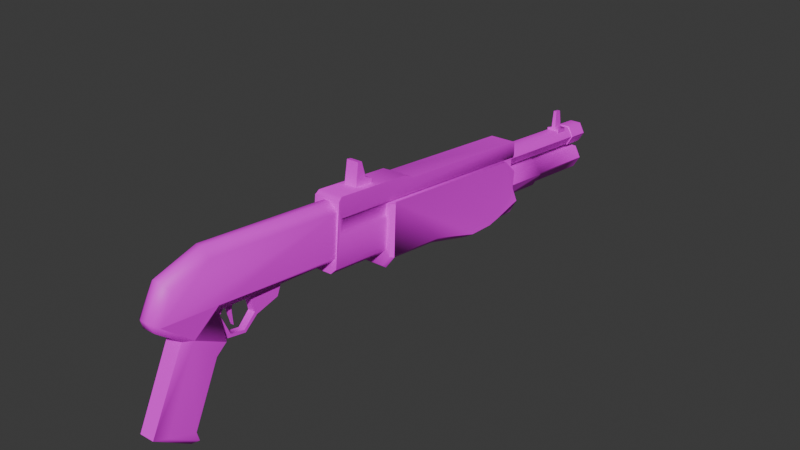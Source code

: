 # Source: hl2_shotgun.blend  (saved by Blender 4.0.36; exported with 4.5.12 LTS)
import bpy
from mathutils import Matrix  # noqa: F401  (used for matrix-valued properties, if any)

bpy.ops.wm.read_factory_settings(use_empty=True)
scene = bpy.context.scene
scene.name = 'Scene'

# ---- collections
col_collection = bpy.data.collections.new('Collection'); scene.collection.children.link(col_collection)

# ---- images (referenced by path relative to the original .blend; pixels are not part of the script)
import os
ASSET_DIR = os.environ.get("B2B_ASSET_DIR", "")  # directory of the original .blend (textures are referenced by path, not embedded)
HERE = os.path.dirname(os.path.abspath(__file__))  # packed textures are extracted next to this script under _unpacked/

def load_image(name, relpath, width, height, colorspace="sRGB"):
    """Load a texture the original file referenced (path relative to the .blend, or extracted next to this script)."""
    p = next((c for c in (os.path.join(HERE, relpath), os.path.join(ASSET_DIR, relpath)) if relpath and os.path.exists(c)), "")
    if p:
        img = bpy.data.images.load(p, check_existing=True)
        img.name = name
    else:  # same state as the original file: an image datablock whose file is absent (Cycles renders it pink)
        img = bpy.data.images.new(name, width, height)
        img.source = "FILE"
        img.filepath = "//" + (relpath or name)
    img.colorspace_settings.name = colorspace
    return img
img_t_shotgun_d_png = load_image('T_Shotgun_D.png', 'T_Shotgun_D.png', 1024, 1024, 'sRGB')
img_t_shotgun_n_png = load_image('T_Shotgun_N.png', 'T_Shotgun_N.png', 1024, 1024, 'sRGB')

# ---- materials (node trees are filled in below, after node groups)
mat_m_shotgun = bpy.data.materials.new('M_Shotgun')
mat_m_shotgun.use_transparent_shadow = False
mat_m_shotgun.roughness = 0.5257

# ---- material node trees
mat_m_shotgun.use_nodes = True; mat_m_shotgun.node_tree.nodes.clear()
_N = mat_m_shotgun.node_tree.nodes; _L = mat_m_shotgun.node_tree.links
n0 = _N.new('ShaderNodeBsdfPrincipled'); n0.name = 'Principled BSDF'; n0.location = (0, 300)
n0.inputs[2].default_value = 0.5257
n0.inputs[3].default_value = 1.45
n0.inputs[27].default_value = (0.0, 0.0, 0.0, 1.0)
n1 = _N.new('ShaderNodeOutputMaterial'); n1.name = 'Material Output'; n1.location = (280, 300)
n2 = _N.new('ShaderNodeTexImage'); n2.name = 'Image Texture'; n2.location = (-480, 300)
n2.image = img_t_shotgun_d_png
n3 = _N.new('ShaderNodeTexImage'); n3.name = 'Image Texture.001'; n3.location = (-480, 0)
n3.image = img_t_shotgun_n_png
n4 = _N.new('ShaderNodeNormalMap'); n4.name = 'Normal Map'; n4.location = (-200, 0)
n4.inputs[0].default_value = 0.0
_L.new(n2.outputs[0], n0.inputs[0])
_L.new(n3.outputs[0], n4.inputs[1])
_L.new(n4.outputs[0], n0.inputs[5])
_L.new(n0.outputs[0], n1.inputs[0])
n1.is_active_output = True

# ---- world
world_world = bpy.data.worlds.new('World'); scene.world = world_world
world_world.use_nodes = True; world_world.node_tree.nodes.clear()
_N = world_world.node_tree.nodes; _L = world_world.node_tree.links
n0 = _N.new('ShaderNodeOutputWorld'); n0.name = 'World Output'; n0.location = (300, 300)
n1 = _N.new('ShaderNodeBackground'); n1.name = 'Background'; n1.location = (10, 300)
n1.inputs[0].default_value = (0.05088, 0.05088, 0.05088, 1.0)
_L.new(n1.outputs[0], n0.inputs[0])
n0.is_active_output = True
world_world.color = (0.05088, 0.05088, 0.05088)
world_world.use_sun_shadow = False
world_world.sun_shadow_jitter_overblur = 0.0

# ---- meshes
me_s_shotgun = bpy.data.meshes.new('S_Shotgun')
me_s_shotgun.from_pydata([(-0.4286, -3.231, 13.77), (-0.4542, -2.292, 15.25), (-0.3955, -2.809, 13.86), (0.6513, 1.333, 13.45), (0.5223, -2.147, 15.82), (0.7297, -2.265, 15.24), (0.4677, 1.438, 13.94), (0.7545, -3.205, 13.77), (0.7, -2.785, 13.85), (0.6131, 0.03891, 12.41), (0.5749, 0.4381, 11.83), (-0.4969, 2.009, 12.17), (-0.07541, 0.3248, 11.55), (-0.4391, 0.4157, 11.84), (-0.1137, 1.943, 12.06), (0.2394, 1.951, 12.05), (0.2762, 0.3325, 11.55), (0.5621, 2.032, 12.17), (-0.02451, 1.903, 11.38), (-0.01286, 1.394, 11.1), (0.002871, 0.7006, 11.06), (-0.02335, 1.859, 10.97), (-0.1277, 2.804, 15.27), (0.3922, 2.331, 15.07), (0.2225, 2.812, 15.27), (-0.2753, 2.316, 15.07), (-0.3683, 1.423, 13.94), (-0.2437, -2.164, 15.82), (0.2495, 1.562, 8.381), (-0.1269, 0.9672, 8.637), (-0.1401, 1.553, 8.383), (0.2627, 0.9758, 8.635), (-0.1205, 0.6689, 9.852), (0.269, 0.6775, 9.851), (-0.1084, 0.1203, 10.54), (0.2812, 0.1289, 10.54), (0.2654, 0.8272, 9.956), (-0.1447, 1.756, 10.16), (-0.1234, 0.8186, 9.957), (0.2443, 1.764, 10.15), (0.2815, 0.2785, 10.59), (-0.0748, 0.2707, 10.59), (0.2751, 0.4382, 11.32), (-0.07711, 0.4304, 11.33), (0.2511, 1.519, 11.79), (-0.102, 1.511, 11.79), (-0.111, 1.913, 11.42), (0.2421, 1.921, 11.42), (-0.337, 1.289, 5.496), (0.3885, 1.305, 5.493), (-0.2189, -3.328, 14.05), (0.5515, -3.311, 14.05), (-0.5546, 0.941, -14.98), (-0.2676, 1.596, -13.85), (-0.2642, 1.467, -15.04), (-0.558, 1.07, -13.79), (0.3368, 1.609, -13.86), (0.3401, 1.48, -15.04), (-0.2177, 0.6075, -13.71), (-0.5204, 1.741, -7.598), (-0.5031, 1.074, -13.76), (-0.235, 1.274, -7.542), (0.3103, 1.564, -13.82), (0.5783, 1.765, -7.602), (0.5957, 1.098, -13.77), (0.293, 2.231, -7.658), (0.3317, 0.6196, -13.71), (0.3143, 1.286, -7.544), (0.6507, 1.096, -13.79), (-0.2391, 1.552, -13.82), (-0.244, 0.5568, -13.73), (0.3603, 0.5701, -13.73), (0.654, 0.9677, -14.98), (0.3636, 0.4416, -14.92), (-0.5526, -0.01092, 1.966), (0.7027, -0.3457, -1.184), (0.66, 0.01569, 1.963), (-0.5764, -0.3739, -1.18), (0.7209, -1.141, -3.927), (-0.5565, -1.17, -3.923), (0.7058, -1.238, -5.429), (-0.5361, -1.265, -5.425), (0.6998, -1.145, -6.033), (-0.5339, -1.172, -6.029), (0.694, -1.237, -7.846), (-0.5225, -1.264, -7.842), (0.4106, 0.2341, -14.62), (0.757, 0.09313, -10.45), (0.7685, -0.3506, -14.55), (0.399, 0.6778, -10.52), (0.4259, -0.5067, -10.38), (0.4374, -0.9504, -14.48), (0.4935, -0.6048, -10.25), (0.8875, 0.109, -10.33), (0.4616, 0.8047, -10.42), (0.8803, 0.3871, -7.761), (0.4544, 1.083, -7.845), (0.4863, -0.3267, -7.675), (0.1829, 0.7045, 11.06), (0.1672, 1.398, 11.1), (0.1556, 1.907, 11.38), (0.1567, 1.863, 10.97), (0.9874, 0.402, 2.287), (0.8066, 2.923, 1.98), (-0.8698, 2.887, 1.985), (0.6245, -0.1271, 2.351), (-0.4415, -0.1506, 2.354), (-0.9106, 0.3554, 2.294), (-0.7752, 0.1922, -7.722), (-0.8175, 1.884, -7.046), (-0.7955, 1.11, -7.83), (0.09314, 2.684, -13.2), (-0.08342, 1.754, -13.28), (-0.07571, 2.68, -13.2), (0.1428, 1.759, -13.28), (0.3727, 1.693, -13.37), (0.1412, 1.823, -12.74), (0.3705, 1.778, -12.7), (-0.31, 1.678, -13.36), (0.3795, 1.391, -13.33), (-0.3031, 1.376, -13.33), (-0.3121, 1.763, -12.7), (-0.08507, 1.818, -12.74), (-0.3742, 5.312, 3.485), (0.263, 5.285, 3.236), (-0.3791, 5.271, 3.238), (0.2663, 5.326, 3.483), (-0.07708, 2.735, -12.84), (0.09177, 2.738, -12.84), (0.3074, 4.105, 3.696), (-0.3753, 4.09, 3.698), (0.6702, 4.151, 5.176), (0.4452, 0.7657, 5.584), (0.7399, 1.072, 5.547), (-0.726, 4.12, 5.18), (-0.3481, 0.7482, 5.587), (-0.6563, 1.041, 5.551), (0.7424, 1.173, -7.856), (0.777, -0.3583, -7.671), (0.4822, -0.6641, -7.634), (-0.3109, -0.6816, -7.632), (-0.6538, 1.142, -7.851), (0.5996, 1.252, -7.865), (-0.5147, 1.228, -7.862), (-0.5287, 1.844, -7.923), (0.5856, 1.869, -7.926), (0.7248, 1.949, -7.936), (-0.6713, 1.918, -7.931), (-0.6885, 2.677, -7.935), (0.7076, 2.708, -7.94), (-0.6191, -0.3891, -7.667), (-0.2407, 0.4282, -14.92), (-0.2564, 2.219, -7.656), (0.6782, 2.323, 12.13), (0.8811, 0.2287, -7.728), (0.8599, 1.146, -7.835), (0.8462, 1.92, -7.051), (-0.2784, 0.2189, -14.62), (-0.29, 0.6626, -10.52), (-0.3583, 0.7866, -10.41), (-0.3655, 1.065, -7.842), (-0.6095, -0.381, -14.55), (-0.6211, 0.06273, -10.45), (-0.7523, 0.0728, -10.33), (-0.7595, 0.3509, -7.756), (-0.2516, -0.9656, -14.48), (-0.2632, -0.5219, -10.38), (-0.3264, -0.6229, -10.24), (-0.3336, -0.3448, -7.672), (-0.4127, 0.01717, 12.41), (0.3777, 1.462, -12.67), (-0.305, 1.447, -12.66), (-1.032, 2.868, 1.832), (1.163, 0.3933, 2.131), (0.7104, -0.2704, 2.201), (-0.5279, -0.2944, 2.205), (-1.072, 0.3369, 2.139), (-0.3792, 4.28, 2.631), (0.2994, 4.513, 3.05), (0.3035, 4.295, 2.628), (-0.383, 4.497, 3.052), (-0.3724, 3.978, 2.667), (0.3103, 3.993, 2.665), (-0.8391, 2.855, 1.622), (0.8176, 2.892, 1.617), (-0.7114, 3.558, 0.2101), (0.6847, 3.589, 0.2056), (0.6778, 3.883, 0.7625), (0.6676, 1.595, 5.458), (-0.639, 3.855, 0.7666), (-0.6511, 4.32, 4.998), (0.6611, 4.35, 4.996), (1.004, 2.913, 1.826), (-0.794, 2.099, 6.187), (-0.6077, 2.468, 6.143), (-0.6028, 2.255, 5.88), (-0.6044, 2.317, 6.45), (-0.5961, 1.952, 6.494), (-0.5912, 1.738, 6.231), (-0.5945, 1.89, 5.923), (1.015, -0.5289, -7.933), (-0.8747, -0.5707, -7.927), (0.6698, 2.634, 14.98), (-0.5375, 1.307, 13.46), (-0.5586, 2.296, 12.13), (-0.5709, 1.568, 5.462), (-0.5913, 3.641, 5.212), (-0.5663, 2.607, 14.98), (-0.567, 3.865, 14.25), (-0.1591, 4.203, 14.49), (-0.1724, 4.825, 12.29), (-0.5757, 4.401, 12.29), (-0.1829, 4.059, 5.162), (0.1672, 4.067, 5.161), (0.1777, 4.832, 12.29), (0.191, 4.21, 14.49), (1.078, -0.8918, -6.082), (1.089, -0.986, -5.466), (1.125, -0.8817, -3.968), (1.104, 0.02028, -1.221), (1.043, 0.3604, 1.923), (-0.9511, 0.3164, 1.929), (-0.9941, -0.026, -1.214), (-0.9717, -0.928, -3.962), (-0.9303, -1.031, -5.459), (-0.9229, -0.9359, -6.076), (-0.6906, 2.559, 5.196), (-0.5836, 2.606, 4.881), (-0.5975, 3.221, 4.807), (-0.708, 3.328, 5.104), (0.5942, 3.667, 5.209), (0.5998, 4.427, 12.29), (0.614, 3.892, 14.24), (0.5829, 3.247, 4.803), (0.5968, 2.632, 4.878), (0.7056, 2.59, 5.192), (0.6882, 3.359, 5.099)], [], [(0, 1, 2), (3, 4, 5), (3, 6, 4), (7, 8, 5), (8, 3, 5), (8, 9, 3), (3, 9, 10), (11, 12, 13), (11, 14, 12), (15, 10, 16), (15, 17, 10), (18, 19, 20), (18, 21, 19), (22, 23, 24), (22, 25, 23), (26, 23, 25), (26, 6, 23), (6, 27, 4), (6, 26, 27), (28, 29, 30), (28, 31, 29), (31, 32, 29), (31, 33, 32), (33, 34, 32), (33, 35, 34), (36, 37, 38), (36, 39, 37), (40, 36, 38), (40, 38, 41), (41, 42, 40), (41, 43, 42), (43, 44, 42), (43, 45, 44), (39, 46, 37), (39, 47, 46), (46, 44, 45), (46, 47, 44), (14, 11, 46), (11, 37, 46), (48, 37, 11), (48, 30, 37), (30, 48, 49), (30, 49, 28), (49, 39, 28), (49, 17, 39), (17, 47, 39), (17, 15, 47), (4, 27, 50), (50, 27, 0), (1, 0, 27), (51, 0, 7), (51, 50, 0), (4, 50, 51), (51, 7, 4), (5, 4, 7), (52, 53, 54), (52, 55, 53), (54, 56, 57), (54, 53, 56), (58, 59, 60), (58, 61, 59), (62, 63, 64), (62, 65, 63), (66, 61, 58), (66, 67, 61), (64, 67, 66), (64, 63, 67), (68, 64, 66), (56, 64, 68), (56, 62, 64), (53, 62, 56), (53, 69, 62), (55, 69, 53), (55, 60, 69), (70, 60, 55), (70, 58, 60), (71, 58, 70), (71, 66, 58), (68, 66, 71), (57, 68, 72), (57, 56, 68), (72, 71, 73), (72, 68, 71), (74, 75, 76), (74, 77, 75), (77, 78, 75), (77, 79, 78), (79, 80, 78), (79, 81, 80), (81, 82, 80), (81, 83, 82), (83, 84, 82), (83, 85, 84), (86, 87, 88), (86, 89, 87), (88, 90, 91), (88, 87, 90), (87, 92, 90), (87, 93, 92), (89, 93, 87), (89, 94, 93), (94, 95, 93), (94, 96, 95), (93, 97, 92), (93, 95, 97), (98, 99, 100), (99, 101, 100), (102, 103, 104), (104, 105, 102), (104, 106, 105), (104, 107, 106), (108, 109, 110), (111, 112, 113), (111, 114, 112), (112, 114, 115), (115, 114, 116), (115, 116, 117), (118, 119, 120), (118, 115, 119), (115, 118, 112), (121, 112, 118), (121, 122, 112), (123, 124, 125), (123, 126, 124), (100, 20, 98), (100, 18, 20), (127, 111, 113), (127, 128, 111), (123, 129, 126), (123, 130, 129), (131, 132, 133), (131, 134, 132), (134, 135, 132), (134, 136, 135), (137, 138, 139), (137, 139, 140), (141, 137, 140), (142, 137, 141), (142, 141, 143), (144, 142, 143), (144, 145, 142), (146, 145, 144), (146, 144, 147), (148, 146, 147), (148, 149, 146), (141, 140, 150), (151, 55, 52), (151, 70, 55), (60, 152, 69), (60, 59, 152), (73, 70, 151), (73, 71, 70), (69, 65, 62), (69, 152, 65), (153, 17, 49), (3, 17, 153), (3, 10, 17), (154, 155, 156), (157, 89, 86), (157, 158, 89), (158, 94, 89), (158, 159, 94), (159, 96, 94), (159, 160, 96), (161, 158, 157), (161, 162, 158), (162, 159, 158), (162, 163, 159), (163, 160, 159), (163, 164, 160), (165, 162, 161), (165, 166, 162), (166, 163, 162), (166, 167, 163), (167, 164, 163), (167, 168, 164), (35, 12, 34), (35, 16, 12), (10, 12, 16), (10, 13, 12), (91, 166, 165), (91, 90, 166), (90, 167, 166), (90, 92, 167), (92, 168, 167), (92, 97, 168), (9, 13, 10), (9, 169, 13), (119, 117, 170), (119, 115, 117), (121, 120, 171), (121, 118, 120), (128, 114, 111), (128, 116, 114), (127, 116, 128), (127, 122, 116), (116, 122, 121), (121, 117, 116), (171, 117, 121), (171, 170, 117), (104, 172, 107), (173, 102, 105), (173, 105, 174), (174, 105, 106), (174, 106, 175), (106, 176, 175), (106, 107, 176), (176, 107, 172), (113, 122, 127), (113, 112, 122), (177, 178, 179), (177, 180, 178), (124, 178, 180), (124, 180, 125), (125, 130, 123), (125, 180, 130), (130, 180, 177), (177, 181, 130), (129, 182, 179), (177, 182, 181), (177, 179, 182), (140, 132, 135), (140, 139, 132), (183, 156, 109), (183, 184, 156), (185, 149, 148), (185, 186, 149), (187, 186, 185), (72, 54, 57), (72, 73, 151), (151, 54, 72), (151, 52, 54), (153, 49, 188), (185, 189, 187), (187, 189, 190), (187, 190, 191), (134, 191, 190), (134, 131, 191), (192, 102, 173), (192, 103, 102), (193, 194, 195), (193, 196, 194), (193, 197, 196), (193, 198, 197), (193, 199, 198), (193, 195, 199), (28, 33, 31), (28, 39, 33), (39, 36, 33), (33, 36, 40), (33, 40, 35), (42, 35, 40), (42, 16, 35), (16, 42, 44), (16, 44, 15), (15, 44, 47), (85, 200, 84), (85, 201, 200), (201, 154, 200), (201, 108, 154), (110, 154, 108), (110, 155, 154), (156, 155, 110), (156, 110, 109), (126, 178, 124), (126, 129, 178), (129, 179, 178), (88, 157, 86), (88, 91, 165), (165, 157, 88), (165, 161, 157), (3, 153, 202), (1, 27, 26), (1, 26, 203), (203, 2, 1), (203, 169, 2), (203, 13, 169), (203, 11, 13), (203, 204, 11), (205, 11, 204), (205, 204, 206), (206, 204, 207), (208, 206, 207), (207, 209, 208), (208, 209, 210), (208, 210, 211), (212, 211, 210), (212, 206, 211), (208, 211, 206), (203, 207, 204), (205, 48, 11), (207, 22, 209), (207, 25, 22), (203, 25, 207), (25, 203, 26), (188, 153, 202), (210, 213, 212), (210, 214, 213), (210, 215, 214), (210, 209, 215), (209, 24, 215), (209, 22, 24), (84, 200, 82), (216, 82, 200), (217, 82, 216), (217, 80, 82), (218, 80, 217), (218, 78, 80), (219, 78, 218), (219, 75, 78), (220, 75, 219), (220, 76, 75), (200, 154, 216), (216, 154, 156), (156, 184, 216), (217, 216, 184), (218, 217, 184), (219, 218, 184), (220, 219, 184), (220, 184, 192), (220, 192, 173), (173, 174, 220), (76, 220, 174), (74, 76, 174), (74, 174, 175), (221, 74, 175), (221, 175, 176), (172, 221, 176), (172, 183, 221), (183, 222, 221), (183, 223, 222), (183, 224, 223), (183, 225, 224), (225, 183, 109), (109, 108, 225), (108, 201, 225), (201, 85, 225), (83, 225, 85), (225, 83, 81), (225, 81, 224), (224, 81, 79), (224, 79, 223), (223, 79, 77), (223, 77, 222), (222, 77, 74), (222, 74, 221), (23, 202, 24), (150, 140, 135), (150, 135, 136), (226, 150, 136), (226, 141, 150), (141, 226, 227), (227, 143, 141), (228, 143, 227), (229, 228, 227), (144, 228, 229), (229, 147, 144), (228, 144, 143), (136, 134, 226), (148, 147, 229), (229, 185, 148), (229, 189, 185), (229, 190, 189), (190, 229, 134), (229, 226, 134), (229, 227, 226), (230, 213, 214), (153, 188, 230), (202, 153, 230), (230, 231, 202), (230, 214, 231), (231, 214, 215), (231, 215, 232), (232, 215, 24), (232, 24, 202), (232, 202, 231), (6, 3, 23), (3, 202, 23), (142, 145, 233), (142, 233, 234), (142, 234, 235), (235, 234, 233), (235, 233, 236), (146, 236, 233), (236, 146, 149), (149, 186, 236), (186, 187, 236), (187, 191, 236), (131, 236, 191), (131, 235, 236), (235, 131, 133), (133, 137, 235), (133, 138, 137), (133, 139, 138), (133, 132, 139), (235, 137, 142), (233, 145, 146), (172, 184, 183), (172, 192, 184), (172, 103, 192), (172, 104, 103), (8, 169, 9), (8, 2, 169), (7, 2, 8), (7, 0, 2), (99, 21, 101), (99, 19, 21), (98, 19, 99), (98, 20, 19), (46, 45, 14), (12, 14, 45), (12, 45, 43), (41, 12, 43), (41, 34, 12), (34, 41, 38), (34, 38, 32), (38, 29, 32), (29, 38, 37), (29, 37, 30)])
me_s_shotgun.polygons.foreach_set('use_smooth', [True] * 419)
_k = set([(0, 2), (0, 7), (0, 50), (2, 169), (3, 6), (3, 10), (3, 153), (3, 202), (4, 6), (4, 27), (6, 26), (7, 8), (7, 51), (8, 9), (9, 10), (10, 16), (11, 13), (11, 14), (12, 13), (12, 14), (12, 34), (13, 169), (14, 46), (15, 16), (15, 17), (15, 47), (16, 35), (18, 20), (19, 20), (19, 21), (20, 98), (26, 27), (28, 30), (28, 31), (28, 39), (29, 30), (29, 32), (30, 37), (30, 49), (31, 33), (32, 34), (33, 35), (36, 38), (36, 39), (36, 40), (37, 38), (37, 39), (38, 41), (40, 42), (41, 43), (42, 44), (43, 45), (44, 45), (44, 47), (45, 46), (49, 153), (52, 54), (52, 55), (52, 151), (53, 54), (53, 55), (53, 56), (54, 57), (55, 70), (56, 68), (57, 72), (58, 59), (58, 60), (58, 66), (59, 60), (60, 69), (60, 152), (62, 63), (62, 64), (62, 69), (63, 64), (64, 66), (64, 67), (66, 67), (68, 71), (68, 72), (69, 152), (70, 71), (71, 73), (72, 73), (73, 151), (82, 84), (84, 85), (84, 200), (85, 201), (86, 88), (86, 157), (87, 88), (88, 91), (90, 91), (91, 165), (92, 97), (93, 95), (93, 97), (94, 95), (98, 99), (98, 100), (99, 100), (99, 101), (102, 103), (102, 104), (102, 173), (103, 104), (103, 192), (104, 107), (104, 172), (107, 172), (108, 109), (108, 110), (108, 201), (109, 110), (109, 156), (109, 183), (111, 113), (111, 114), (111, 128), (112, 113), (112, 122), (113, 127), (114, 116), (115, 117), (115, 119), (116, 117), (116, 128), (117, 119), (117, 170), (118, 120), (118, 121), (121, 122), (121, 171), (122, 127), (123, 125), (123, 126), (123, 129), (123, 130), (124, 125), (124, 126), (124, 178), (125, 180), (126, 129), (127, 128), (130, 177), (131, 133), (131, 191), (132, 133), (132, 135), (134, 136), (134, 190), (135, 136), (137, 138), (137, 142), (138, 139), (139, 140), (140, 150), (141, 143), (141, 150), (142, 145), (143, 144), (144, 147), (145, 146), (145, 233), (146, 149), (147, 148), (147, 229), (148, 149), (148, 185), (149, 186), (153, 202), (154, 155), (154, 156), (154, 200), (155, 156), (156, 184), (157, 158), (157, 161), (159, 160), (160, 163), (161, 162), (161, 165), (163, 164), (164, 167), (172, 176), (172, 183), (173, 174), (173, 192), (174, 175), (175, 176), (177, 179), (177, 180), (177, 181), (178, 179), (179, 182), (184, 192), (185, 186), (185, 187), (185, 189), (186, 187), (187, 191), (189, 190), (200, 216), (216, 217), (217, 218), (218, 219), (222, 223), (223, 224), (224, 225)])
me_s_shotgun.attributes.new('sharp_edge', 'BOOLEAN', 'EDGE').data.foreach_set('value', [ (min(e.vertices), max(e.vertices)) in _k for e in me_s_shotgun.edges])
_uv = me_s_shotgun.uv_layers.new(name='UVMap')
_uv.uv.foreach_set('vector', [0.8579, 0.01596, 0.9298, 0.05871, 0.8639, 0.03854, 0.8808, 0.3299, 0.9854, 0.01943, 0.9532, 0.01486, 0.8808, 0.3299, 0.9079, 0.3342, 0.9854, 0.01943, 0.8664, -0.04842, 0.8738, -0.01443, 0.9532, 0.01486, 0.8738, -0.01443, 0.8808, 0.3299, 0.9532, 0.01486, 0.8738, -0.01443, 0.8152, 0.2331, 0.8808, 0.3299, 0.8808, 0.3299, 0.8152, 0.2331, 0.7864, 0.2719, 0.8266, 0.5477, 0.8642, 0.3788, 0.8287, 0.3859, 0.8266, 0.5477, 0.864, 0.5413, 0.8642, 0.3788, 0.8987, 0.5413, 0.9282, 0.3859, 0.8986, 0.3788, 0.8987, 0.5413, 0.9305, 0.5477, 0.9282, 0.3859, 0.6148, 0.4426, 0.5507, 0.5167, 0.4587, 0.5441, 0.6148, 0.4426, 0.6148, 0.5341, 0.5507, 0.5167, 0.4927, 0.5628, 0.5091, 0.5413, 0.5027, 0.5647, 0.4927, 0.5628, 0.49, 0.5376, 0.5091, 0.5413, 0.1545, 0.6369, 0.1856, 0.7037, 0.1556, 0.7019, 0.1545, 0.6369, 0.1921, 0.6391, 0.1856, 0.7037, 0.7943, -0.002281, 0.5954, 0.1868, 0.5954, 0.007099, 0.7943, -0.002281, 0.7945, 0.1938, 0.5954, 0.1868, 0.5756, 0.5075, 0.5836, 0.4718, 0.5756, 0.4718, 0.5756, 0.5075, 0.5836, 0.5075, 0.5836, 0.4718, 0.5836, 0.5075, 0.635, 0.4718, 0.5836, 0.4718, 0.5836, 0.5075, 0.635, 0.5075, 0.635, 0.4718, 0.635, 0.5075, 0.6622, 0.4718, 0.635, 0.4718, 0.635, 0.5075, 0.6622, 0.5075, 0.6622, 0.4718, 0.6404, 0.5075, 0.6539, 0.4719, 0.6404, 0.4719, 0.6404, 0.5075, 0.6539, 0.5075, 0.6539, 0.4719, 0.6534, 0.4687, 0.7348, 0.4692, 0.7348, 0.5206, 0.6534, 0.4687, 0.7348, 0.5206, 0.6534, 0.5158, 0.6534, 0.5158, 0.5438, 0.4691, 0.6534, 0.4687, 0.6534, 0.5158, 0.5438, 0.5156, 0.5438, 0.4691, 0.5438, 0.5156, 0.4584, 0.469, 0.5438, 0.4691, 0.5438, 0.5156, 0.4584, 0.5156, 0.4584, 0.469, 0.7042, 0.3985, 0.7743, 0.3991, 0.7042, 0.3985, 0.7042, 0.3985, 0.7743, 0.3991, 0.7743, 0.3991, 0.71, 0.4754, 0.7237, 0.5077, 0.7237, 0.4754, 0.71, 0.4754, 0.71, 0.5077, 0.7237, 0.5077, 0.7377, 0.4752, 0.7431, 0.4402, 0.71, 0.4754, 0.7431, 0.4402, 0.6539, 0.4719, 0.71, 0.4754, 0.4483, 0.4532, 0.6539, 0.4719, 0.7431, 0.4402, 0.4483, 0.4532, 0.5756, 0.4718, 0.6539, 0.4719, 0.5756, 0.4718, 0.4483, 0.4532, 0.4483, 0.5196, 0.5756, 0.4718, 0.4483, 0.5196, 0.5756, 0.5075, 0.4483, 0.5196, 0.6539, 0.5075, 0.5756, 0.5075, 0.4483, 0.5196, 0.7431, 0.5373, 0.6539, 0.5075, 0.7431, 0.5373, 0.71, 0.5077, 0.6539, 0.5075, 0.7431, 0.5373, 0.7377, 0.5075, 0.71, 0.5077, 0.231, 0.5992, 0.2163, 0.5994, 0.2157, 0.5601, 0.2157, 0.5601, 0.2163, 0.5994, 0.2117, 0.5557, 0.212, 0.5882, 0.2117, 0.5557, 0.2163, 0.5994, 0.2305, 0.5598, 0.2117, 0.5557, 0.2345, 0.5553, 0.2305, 0.5598, 0.2157, 0.5601, 0.2117, 0.5557, 0.231, 0.5992, 0.2157, 0.5601, 0.2305, 0.5598, 0.2305, 0.5598, 0.2345, 0.5553, 0.231, 0.5992, 0.2348, 0.5879, 0.231, 0.5992, 0.2345, 0.5553, -0.00408, 0.8887, 0.3313, 0.9337, -0.00408, 0.9337, -0.00408, 0.8887, 0.3313, 0.8887, 0.3313, 0.9337, 0.000418, 0.8428, 0.03905, 0.9086, 0.000418, 0.9086, 0.000418, 0.8428, 0.03905, 0.8428, 0.03905, 0.9086, 0.04524, 0.8477, 0.3523, 0.8827, 0.04524, 0.8827, 0.04524, 0.8477, 0.3523, 0.8477, 0.3523, 0.8827, 0.04524, 0.9177, 0.3523, 0.8827, 0.04524, 0.8827, 0.04524, 0.9177, 0.3523, 0.9177, 0.3523, 0.8827, 0.0381, 0.9253, 0.3466, 0.8847, 0.0381, 0.8847, 0.0381, 0.9253, 0.3466, 0.9253, 0.3466, 0.8847, 0.04524, 0.8827, 0.3523, 0.8477, 0.04524, 0.8477, 0.04524, 0.8827, 0.3523, 0.8827, 0.3523, 0.8477, 0.04391, 0.8827, 0.04524, 0.8827, 0.04524, 0.8477, 0.04391, 0.9212, 0.04524, 0.8827, 0.04391, 0.8827, 0.04391, 0.9212, 0.04524, 0.9177, 0.04524, 0.8827, 0.04391, 0.9212, 0.04524, 0.9177, 0.04391, 0.9212, 0.04391, 0.9212, 0.04524, 0.9177, 0.04524, 0.9177, 0.04391, 0.8827, 0.04524, 0.9177, 0.04391, 0.9212, 0.04391, 0.8827, 0.04524, 0.8827, 0.04524, 0.9177, 0.04391, 0.8442, 0.04524, 0.8827, 0.04391, 0.8827, 0.04391, 0.8442, 0.04524, 0.8477, 0.04524, 0.8827, 0.04391, 0.8442, 0.04524, 0.8477, 0.04391, 0.8442, 0.04391, 0.8442, 0.04524, 0.8477, 0.04524, 0.8477, 0.04391, 0.8827, 0.04524, 0.8477, 0.04391, 0.8442, -0.00408, 0.9337, 0.3313, 0.8887, -0.00408, 0.8887, -0.00408, 0.9337, 0.3313, 0.9337, 0.3313, 0.8887, -0.00408, 0.8887, 0.3313, 0.8437, -0.00408, 0.8437, -0.00408, 0.8887, 0.3313, 0.8887, 0.3313, 0.8437, 0.4368, 0.4975, 0.2963, 0.604, 0.4368, 0.6011, 0.4368, 0.4975, 0.2963, 0.4947, 0.2963, 0.604, 0.2963, 0.4947, 0.1713, 0.6039, 0.2963, 0.604, 0.2963, 0.4947, 0.1713, 0.4947, 0.1713, 0.6039, 0.1713, 0.4947, 0.1047, 0.6024, 0.1713, 0.6039, 0.1713, 0.4947, 0.1047, 0.4962, 0.1047, 0.6024, 0.1047, 0.4962, 0.07862, 0.6021, 0.1047, 0.6024, 0.1047, 0.4962, 0.07862, 0.4966, 0.07862, 0.6021, 0.07862, 0.4966, -0.001679, 0.6013, 0.07862, 0.6021, 0.07862, 0.4966, -0.001679, 0.4973, -0.001679, 0.6013, 0.00114, 0.8103, 0.2103, 0.7522, 0.00114, 0.7522, 0.00114, 0.8103, 0.2103, 0.8103, 0.2103, 0.7522, 0.00114, 0.7522, 0.2103, 0.6942, 0.00114, 0.6942, 0.00114, 0.7522, 0.2103, 0.7522, 0.2103, 0.6942, 0.2103, 0.7522, 0.2165, 0.6831, 0.2103, 0.6942, 0.2103, 0.7522, 0.2165, 0.7522, 0.2165, 0.6831, 0.2103, 0.8103, 0.2165, 0.7522, 0.2103, 0.7522, 0.2103, 0.8103, 0.2165, 0.8214, 0.2165, 0.7522, 0.2165, 0.8214, 0.3476, 0.7522, 0.2165, 0.7522, 0.2165, 0.8214, 0.3476, 0.8214, 0.3476, 0.7522, 0.2165, 0.7522, 0.3476, 0.6831, 0.2165, 0.6831, 0.2165, 0.7522, 0.3476, 0.7522, 0.3476, 0.6831, 0.4587, 0.5443, 0.5507, 0.5169, 0.6148, 0.4428, 0.5507, 0.5169, 0.6148, 0.5343, 0.6148, 0.4428, 0.1258, 0.4658, 0.1214, 0.6404, 0.06108, 0.6404, 0.06108, 0.6404, 0.1123, 0.4298, 0.1258, 0.4658, 0.06108, 0.6404, 0.07401, 0.4298, 0.1123, 0.4298, 0.06108, 0.6404, 0.05756, 0.4655, 0.07401, 0.4298, 0.01222, 0.5191, 0.05091, 0.6334, 0.01235, 0.5847, 0.08264, 0.9951, 0.07301, 0.928, 0.08264, 0.9951, 0.08264, 0.9951, 0.07301, 0.928, 0.07301, 0.928, 0.07301, 0.928, 0.07301, 0.928, 0.06851, 0.9234, 0.06851, 0.9234, 0.07301, 0.928, 0.1002, 0.9284, 0.06851, 0.9234, 0.1002, 0.9284, 0.1015, 0.9244, 0.06851, 0.9234, 0.06851, 0.901, 0.06851, 0.901, 0.06851, 0.9234, 0.06851, 0.9234, 0.06851, 0.901, 0.06851, 0.9234, 0.06851, 0.9234, 0.07301, 0.928, 0.1015, 0.9244, 0.07301, 0.928, 0.06851, 0.9234, 0.1015, 0.9244, 0.1002, 0.9284, 0.07301, 0.928, 0.4388, 0.04218, 0.4374, 0.06981, 0.4374, 0.06981, 0.4388, 0.04218, 0.4388, 0.04218, 0.4374, 0.06981, 0.6148, 0.4428, 0.4587, 0.5441, 0.4587, 0.5443, 0.6148, 0.4428, 0.6148, 0.4426, 0.4587, 0.5441, 0.4962, 0.3813, 0.4693, 0.3667, 0.4797, 0.359, 0.4962, 0.3813, 0.4857, 0.3889, 0.4693, 0.3667, 0.01993, 0.2364, 0.1089, 0.3005, 0.01993, 0.2992, 0.01993, 0.2364, 0.1089, 0.2336, 0.1089, 0.3005, 0.6821, 0.1648, 0.6715, 0.03923, 0.6826, 0.05038, 0.6821, 0.1648, 0.6306, 0.1646, 0.6715, 0.03923, 0.6306, 0.1646, 0.6422, 0.03911, 0.6715, 0.03923, 0.6306, 0.1646, 0.6311, 0.05018, 0.6422, 0.03911, 0.3431, 0.5332, 0.3435, 0.427, 0.357, 0.405, 0.3431, 0.5332, 0.357, 0.405, 0.3924, 0.4016, 0.4053, 0.5272, 0.3431, 0.5332, 0.3924, 0.4016, 0.3493, 0.5383, 0.3431, 0.5332, 0.4053, 0.5272, 0.3493, 0.5383, 0.4053, 0.5272, 0.399, 0.5336, 0.3989, 0.5762, 0.3493, 0.5383, 0.399, 0.5336, 0.3989, 0.5762, 0.3492, 0.5809, 0.3493, 0.5383, 0.3429, 0.5868, 0.3492, 0.5809, 0.3989, 0.5762, 0.3429, 0.5868, 0.3989, 0.5762, 0.4051, 0.5809, 0.405, 0.6329, 0.3429, 0.5868, 0.4051, 0.5809, 0.405, 0.6329, 0.3427, 0.6389, 0.3429, 0.5868, 0.4053, 0.5272, 0.3924, 0.4016, 0.4057, 0.4211, -0.00408, 0.8437, 0.3313, 0.8887, -0.00408, 0.8887, -0.00408, 0.8437, 0.3313, 0.8437, 0.3313, 0.8887, 0.04524, 0.8827, 0.3523, 0.9177, 0.04524, 0.9177, 0.04524, 0.8827, 0.3523, 0.8827, 0.3523, 0.9177, 0.000418, 0.9086, 0.03905, 0.8428, 0.000418, 0.8428, 0.000418, 0.9086, 0.03905, 0.9086, 0.03905, 0.8428, 0.0381, 0.8847, 0.3466, 0.9253, 0.0381, 0.9253, 0.0381, 0.8847, 0.3466, 0.8847, 0.3466, 0.9253, 0.8157, 0.4246, 0.8157, 0.4004, 0.4471, 0.4057, 0.8808, 0.3299, 0.8157, 0.4004, 0.8157, 0.4246, 0.8808, 0.3299, 0.7864, 0.2719, 0.8157, 0.4004, 0.01222, 0.5191, 0.01235, 0.5847, 0.05091, 0.6334, 0.00736, 0.7535, 0.2111, 0.8045, 0.00736, 0.8045, 0.00736, 0.7535, 0.2111, 0.7535, 0.2111, 0.8045, 0.2111, 0.7535, 0.217, 0.8093, 0.2111, 0.8045, 0.2111, 0.7535, 0.217, 0.7486, 0.217, 0.8093, 0.217, 0.7486, 0.3447, 0.8093, 0.217, 0.8093, 0.217, 0.7486, 0.3447, 0.7486, 0.3447, 0.8093, 0.00114, 0.7522, 0.2103, 0.8103, 0.00114, 0.8103, 0.00114, 0.7522, 0.2103, 0.7522, 0.2103, 0.8103, 0.2103, 0.7522, 0.2165, 0.8214, 0.2103, 0.8103, 0.2103, 0.7522, 0.2165, 0.7522, 0.2165, 0.8214, 0.2165, 0.7522, 0.3476, 0.8214, 0.2165, 0.8214, 0.2165, 0.7522, 0.3476, 0.7522, 0.3476, 0.8214, 0.00114, 0.6942, 0.2103, 0.7522, 0.00114, 0.7522, 0.00114, 0.6942, 0.2103, 0.6942, 0.2103, 0.7522, 0.2103, 0.6942, 0.2165, 0.7522, 0.2103, 0.7522, 0.2103, 0.6942, 0.2165, 0.6831, 0.2165, 0.7522, 0.2165, 0.6831, 0.3476, 0.7522, 0.2165, 0.7522, 0.2165, 0.6831, 0.3476, 0.6831, 0.3476, 0.7522, 0.6623, 0.4692, 0.5135, 0.5157, 0.6623, 0.5207, 0.6623, 0.4692, 0.5135, 0.4692, 0.5135, 0.5157, 0.4702, 0.4294, 0.5135, 0.5157, 0.5135, 0.4692, 0.4702, 0.4294, 0.4702, 0.5634, 0.5135, 0.5157, 0.00736, 0.8045, 0.2111, 0.7535, 0.00736, 0.7535, 0.00736, 0.8045, 0.2111, 0.8045, 0.2111, 0.7535, 0.2111, 0.8045, 0.217, 0.7486, 0.2111, 0.7535, 0.2111, 0.8045, 0.217, 0.8093, 0.217, 0.7486, 0.217, 0.8093, 0.3447, 0.7486, 0.217, 0.7486, 0.217, 0.8093, 0.3447, 0.8093, 0.3447, 0.7486, 0.931, 0.3378, 0.8287, 0.3859, 0.9282, 0.3859, 0.931, 0.3378, 0.8305, 0.3379, 0.8287, 0.3859, 0.06851, 0.901, 0.1015, 0.9244, 0.1015, 0.901, 0.06851, 0.901, 0.06851, 0.9234, 0.1015, 0.9244, 0.1015, 0.9244, 0.06851, 0.901, 0.1015, 0.901, 0.1015, 0.9244, 0.06851, 0.9234, 0.06851, 0.901, 0.1005, 0.9962, 0.07301, 0.928, 0.08264, 0.9951, 0.1005, 0.9962, 0.1002, 0.9284, 0.07301, 0.928, 0.1005, 0.9962, 0.1002, 0.9284, 0.1005, 0.9962, 0.1005, 0.9962, 0.1002, 0.9284, 0.1002, 0.9284, 0.1002, 0.9284, 0.1002, 0.9284, 0.1015, 0.9244, 0.1015, 0.9244, 0.1015, 0.9244, 0.1002, 0.9284, 0.1015, 0.901, 0.1015, 0.9244, 0.1015, 0.9244, 0.1015, 0.901, 0.1015, 0.901, 0.1015, 0.9244, 0.9901, 0.3253, 0.9715, 0.3254, 0.9905, 0.1959, 0.9717, 0.1964, 0.9905, 0.1962, 0.9905, 0.1695, 0.9717, 0.1964, 0.9905, 0.1695, 0.9705, 0.163, 0.9705, 0.163, 0.9905, 0.1695, 0.9905, 0.1695, 0.9705, 0.163, 0.9905, 0.1695, 0.9704, 0.1632, 0.9905, 0.1695, 0.9717, 0.196, 0.9704, 0.1632, 0.9905, 0.1695, 0.9905, 0.1959, 0.9717, 0.196, 0.9717, 0.196, 0.9905, 0.1959, 0.9715, 0.3254, 0.08264, 0.9951, 0.1002, 0.9284, 0.1005, 0.9962, 0.08264, 0.9951, 0.07301, 0.928, 0.1002, 0.9284, 0.087, 0.2336, 0.07475, 0.3006, 0.087, 0.3005, 0.087, 0.2336, 0.07475, 0.2337, 0.07475, 0.3006, 0.02093, 0.2988, 0.07475, 0.3006, 0.07475, 0.2337, 0.02093, 0.2988, 0.07475, 0.2337, 0.02093, 0.2358, 0.4374, 0.06981, 0.3109, 0.03499, 0.4388, 0.04218, 0.4374, 0.06981, 0.36, 0.1004, 0.3109, 0.03499, 0.3109, 0.03499, 0.36, 0.1004, 0.3424, 0.1496, 0.3424, 0.1496, 0.3109, 0.1496, 0.3109, 0.03499, 0.9211, 0.9836, 0.8711, 0.9836, 0.8711, 1.009, 0.087, 0.2336, 0.1089, 0.3005, 0.1089, 0.2336, 0.087, 0.2336, 0.087, 0.3005, 0.1089, 0.3005, 0.41, 0.03593, 0.59, 0.1856, 0.59, 0.03593, 0.41, 0.03593, 0.41, 0.1856, 0.59, 0.1856, 0.785, 0.6605, 0.6085, 0.6952, 0.6084, 0.6615, 0.785, 0.6605, 0.7851, 0.6941, 0.6085, 0.6952, 0.3591, 0.1843, 0.01792, 0.354, 0.01792, 0.1843, 0.3591, 0.1843, 0.3591, 0.354, 0.01792, 0.354, 0.3836, 0.354, 0.3591, 0.354, 0.3591, 0.1843, 0.5012, 0.6616, 0.3975, 0.6809, 0.4666, 0.6809, 0.5012, 0.6616, 0.4666, 0.6422, 0.3975, 0.6422, 0.3975, 0.6422, 0.3975, 0.6809, 0.5012, 0.6616, 0.3975, 0.6422, 0.363, 0.6616, 0.3975, 0.6809, 0.8157, 0.4246, 0.4471, 0.4057, 0.4472, 0.4295, 0.3591, 0.1843, 0.3836, 0.1939, 0.3836, 0.354, 0.3836, 0.354, 0.3836, 0.1939, 0.5609, 0.1939, 0.3836, 0.354, 0.5609, 0.1939, 0.561, 0.3534, 0.5674, 0.1843, 0.561, 0.3534, 0.5609, 0.1939, 0.5674, 0.1843, 0.5674, 0.354, 0.561, 0.3534, 0.4463, 0.6354, 0.4533, 0.4546, 0.4464, 0.4549, 0.4463, 0.6354, 0.4531, 0.6353, 0.4533, 0.4546, 0.3237, 0.9689, 0.3203, 0.997, 0.3, 0.9806, 0.3237, 0.9689, 0.344, 0.9852, 0.3203, 0.997, 0.3237, 0.9689, 0.3473, 0.9571, 0.344, 0.9852, 0.3237, 0.9689, 0.3269, 0.9407, 0.3473, 0.9571, 0.3237, 0.9689, 0.3033, 0.9525, 0.3269, 0.9407, 0.3237, 0.9689, 0.3, 0.9806, 0.3033, 0.9525, 0.6031, 0.3527, 0.6777, 0.2596, 0.6131, 0.298, 0.6031, 0.3527, 0.7014, 0.3537, 0.6777, 0.2596, 0.7014, 0.3537, 0.6844, 0.272, 0.6777, 0.2596, 0.6777, 0.2596, 0.6844, 0.272, 0.7152, 0.2169, 0.6777, 0.2596, 0.7152, 0.2169, 0.7118, 0.204, 0.7567, 0.224, 0.7118, 0.204, 0.7152, 0.2169, 0.7567, 0.224, 0.7682, 0.2125, 0.7118, 0.204, 0.7682, 0.2125, 0.7567, 0.224, 0.789, 0.316, 0.7682, 0.2125, 0.789, 0.316, 0.8066, 0.352, 0.8066, 0.352, 0.789, 0.316, 0.7718, 0.3554, 0.07006, 0.4292, 0.1259, 0.4777, 0.1138, 0.4292, 0.07006, 0.4292, 0.05796, 0.4777, 0.1259, 0.4777, 0.05796, 0.4777, 0.1217, 0.5281, 0.1259, 0.4777, 0.05796, 0.4777, 0.06216, 0.5281, 0.1217, 0.5281, 0.06218, 0.5915, 0.1217, 0.5281, 0.06216, 0.5281, 0.06218, 0.5915, 0.1217, 0.5915, 0.1217, 0.5281, 0.1219, 0.6386, 0.1217, 0.5915, 0.06218, 0.5915, 0.1219, 0.6386, 0.06218, 0.5915, 0.06203, 0.6386, 0.4388, 0.04218, 0.36, 0.1004, 0.4374, 0.06981, 0.4388, 0.04218, 0.3109, 0.03499, 0.36, 0.1004, 0.3109, 0.03499, 0.3424, 0.1496, 0.36, 0.1004, 0.5899, 0.246, 0.6172, 0.2707, 0.6001, 0.2747, 0.5899, 0.246, 0.5968, 0.2134, 0.6139, 0.2095, 0.6139, 0.2095, 0.6172, 0.2707, 0.5899, 0.246, 0.6139, 0.2095, 0.6241, 0.2382, 0.6172, 0.2707, 0.8808, 0.3299, 0.8157, 0.4246, 0.9732, 0.4225, 0.9532, 0.01486, 0.9854, 0.01943, 0.9078, 0.3345, 0.9532, 0.01486, 0.9078, 0.3345, 0.8808, 0.3299, 0.8808, 0.3299, 0.8738, -0.01443, 0.9532, 0.01486, 0.8808, 0.3299, 0.8151, 0.2332, 0.8738, -0.01443, 0.8808, 0.3299, 0.7864, 0.2719, 0.8151, 0.2332, 0.8808, 0.3299, 0.8157, 0.4004, 0.7864, 0.2719, 0.8808, 0.3299, 0.8156, 0.4246, 0.8157, 0.4004, 0.4472, 0.4295, 0.8157, 0.4004, 0.8156, 0.4246, 0.4472, 0.4295, 0.8156, 0.4246, 0.4481, 0.6033, 0.4481, 0.6033, 0.8156, 0.4246, 0.9732, 0.4225, 0.9418, 0.5337, 0.4481, 0.6033, 0.9732, 0.4225, 0.9732, 0.4225, 0.9573, 0.5584, 0.9418, 0.5337, 0.9418, 0.5337, 0.9573, 0.5584, 0.8421, 0.6313, 0.9418, 0.5337, 0.8421, 0.6313, 0.8392, 0.597, 0.4483, 0.6376, 0.8392, 0.597, 0.8421, 0.6313, 0.4483, 0.6376, 0.4481, 0.6033, 0.8392, 0.597, 0.9418, 0.5337, 0.8392, 0.597, 0.4481, 0.6033, 0.8808, 0.3299, 0.9732, 0.4225, 0.8156, 0.4246, 0.4472, 0.4295, 0.4471, 0.4057, 0.8157, 0.4004, 0.9732, 0.4225, 0.9903, 0.4351, 0.9573, 0.5584, 0.9732, 0.4225, 0.9757, 0.3971, 0.9903, 0.4351, 0.8808, 0.3299, 0.9757, 0.3971, 0.9732, 0.4225, 0.9757, 0.3971, 0.8808, 0.3299, 0.9078, 0.3345, 0.4472, 0.4295, 0.8157, 0.4246, 0.9732, 0.4225, 0.8302, 0.492, 0.448, 0.5211, 0.448, 0.4893, 0.8302, 0.492, 0.8302, 0.5239, 0.448, 0.5211, 0.8302, 0.492, 0.9425, 0.5239, 0.8302, 0.5239, 0.8302, 0.492, 0.9425, 0.492, 0.9425, 0.5239, 0.9425, 0.492, 0.9751, 0.5239, 0.9425, 0.5239, 0.9425, 0.492, 0.9751, 0.492, 0.9751, 0.5239, -0.000737, 0.4167, -0.000827, 0.4669, 0.07942, 0.4094, 0.0786, 0.427, 0.07942, 0.4094, -0.000827, 0.4669, 0.1052, 0.4157, 0.07942, 0.4094, 0.0786, 0.427, 0.1052, 0.4157, 0.1055, 0.3982, 0.07942, 0.4094, 0.1716, 0.4115, 0.1055, 0.3982, 0.1052, 0.4157, 0.1716, 0.4115, 0.172, 0.3935, 0.1055, 0.3982, 0.2971, 0.4542, 0.172, 0.3935, 0.1716, 0.4115, 0.2971, 0.4542, 0.2968, 0.4288, 0.172, 0.3935, 0.437, 0.4543, 0.2968, 0.4288, 0.2971, 0.4542, 0.437, 0.4543, 0.4369, 0.4303, 0.2968, 0.4288, -0.000827, 0.4669, 0.01222, 0.5191, 0.0786, 0.427, 0.0786, 0.427, 0.01222, 0.5191, 0.05091, 0.6334, 0.05091, 0.6334, 0.437, 0.6358, 0.0786, 0.427, 0.1052, 0.4157, 0.0786, 0.427, 0.437, 0.6358, 0.1716, 0.4115, 0.1052, 0.4157, 0.437, 0.6358, 0.2971, 0.4542, 0.1716, 0.4115, 0.437, 0.6358, 0.437, 0.4543, 0.2971, 0.4542, 0.437, 0.6358, 0.437, 0.4543, 0.437, 0.6358, 0.4463, 0.6354, 0.437, 0.4543, 0.4463, 0.6354, 0.4464, 0.4549, 0.4464, 0.4549, 0.4459, 0.4082, 0.437, 0.4543, 0.4369, 0.4303, 0.437, 0.4543, 0.4459, 0.4082, 0.4369, 0.4303, 0.4369, 0.4303, 0.4459, 0.4082, 0.4369, 0.4303, 0.4459, 0.4082, 0.4459, 0.4084, 0.437, 0.4543, 0.4369, 0.4303, 0.4459, 0.4084, 0.437, 0.4543, 0.4459, 0.4084, 0.4464, 0.4544, 0.4463, 0.6354, 0.437, 0.4543, 0.4464, 0.4544, 0.4463, 0.6354, 0.437, 0.6358, 0.437, 0.4543, 0.437, 0.6358, 0.2971, 0.4542, 0.437, 0.4543, 0.437, 0.6358, 0.1716, 0.4115, 0.2971, 0.4542, 0.437, 0.6358, 0.1052, 0.4157, 0.1716, 0.4115, 0.437, 0.6358, 0.0786, 0.427, 0.1052, 0.4157, 0.0786, 0.427, 0.437, 0.6358, 0.05091, 0.6334, 0.05091, 0.6334, 0.01222, 0.5191, 0.0786, 0.427, 0.01222, 0.5191, -0.000827, 0.4669, 0.0786, 0.427, -0.000827, 0.4669, -0.000737, 0.4167, 0.0786, 0.427, 0.07942, 0.4094, 0.0786, 0.427, -0.000737, 0.4167, 0.0786, 0.427, 0.07942, 0.4094, 0.1055, 0.3982, 0.0786, 0.427, 0.1055, 0.3982, 0.1052, 0.4157, 0.1052, 0.4157, 0.1055, 0.3982, 0.172, 0.3935, 0.1052, 0.4157, 0.172, 0.3935, 0.1716, 0.4115, 0.1716, 0.4115, 0.172, 0.3935, 0.2968, 0.4288, 0.1716, 0.4115, 0.2968, 0.4288, 0.2971, 0.4542, 0.2971, 0.4542, 0.2968, 0.4288, 0.4369, 0.4303, 0.2971, 0.4542, 0.4369, 0.4303, 0.437, 0.4543, 0.5268, 0.3667, 0.543, 0.3874, 0.5088, 0.3961, 0.3509, 0.716, 0.3509, 0.691, 0.9923, 0.691, 0.3509, 0.716, 0.9923, 0.691, 0.9923, 0.716, 0.984, 0.8445, 0.3509, 0.716, 0.9923, 0.716, 0.984, 0.8445, 0.3509, 0.8441, 0.3509, 0.716, 0.3509, 0.8441, 0.984, 0.8445, 0.9692, 0.851, 0.9692, 0.851, 0.3509, 0.851, 0.3509, 0.8441, 0.9692, 0.9024, 0.3509, 0.851, 0.9692, 0.851, 0.984, 0.9088, 0.9692, 0.9024, 0.9692, 0.851, 0.3515, 0.9024, 0.9692, 0.9024, 0.984, 0.9088, 0.984, 0.9088, 0.3515, 0.9088, 0.3515, 0.9024, 0.9692, 0.9024, 0.3515, 0.9024, 0.3509, 0.851, 0.9923, 0.716, 0.9923, 0.9736, 0.984, 0.8445, 0.3557, 0.9715, 0.3515, 0.9088, 0.984, 0.9088, 0.984, 0.9088, 0.751, 0.9715, 0.3557, 0.9715, 0.984, 0.9088, 0.7793, 0.9909, 0.751, 0.9715, 0.984, 0.9088, 0.9847, 0.9916, 0.7793, 0.9909, 0.9847, 0.9916, 0.984, 0.9088, 0.9923, 0.9736, 0.984, 0.9088, 0.984, 0.8445, 0.9923, 0.9736, 0.984, 0.9088, 0.9692, 0.851, 0.984, 0.8445, 0.4481, 0.6033, 0.4483, 0.6376, 0.8421, 0.6313, 0.8157, 0.4246, 0.4472, 0.4295, 0.4481, 0.6033, 0.9732, 0.4225, 0.8157, 0.4246, 0.4481, 0.6033, 0.4481, 0.6033, 0.8392, 0.597, 0.9732, 0.4225, 0.4481, 0.6033, 0.8421, 0.6313, 0.8392, 0.597, 0.8392, 0.597, 0.8421, 0.6313, 0.9573, 0.5584, 0.8392, 0.597, 0.9573, 0.5584, 0.9418, 0.5337, 0.9418, 0.5337, 0.9573, 0.5584, 0.9903, 0.4351, 0.9418, 0.5337, 0.9903, 0.4351, 0.9732, 0.4225, 0.9418, 0.5337, 0.9732, 0.4225, 0.8392, 0.597, 0.9079, 0.3342, 0.8808, 0.3299, 0.9757, 0.3971, 0.8808, 0.3299, 0.9732, 0.4225, 0.9757, 0.3971, 0.3509, 0.851, 0.3515, 0.9024, 0.9692, 0.9024, 0.3509, 0.851, 0.9692, 0.9024, 0.9692, 0.851, 0.3509, 0.851, 0.9692, 0.851, 0.984, 0.8445, 0.984, 0.8445, 0.9692, 0.851, 0.9692, 0.9024, 0.984, 0.8445, 0.9692, 0.9024, 0.984, 0.9088, 0.3515, 0.9088, 0.984, 0.9088, 0.9692, 0.9024, 0.984, 0.9088, 0.3515, 0.9088, 0.3557, 0.9715, 0.3557, 0.9715, 0.751, 0.9715, 0.984, 0.9088, 0.751, 0.9715, 0.7793, 0.9909, 0.984, 0.9088, 0.7793, 0.9909, 0.9848, 0.9916, 0.984, 0.9088, 0.9923, 0.9736, 0.984, 0.9088, 0.9848, 0.9916, 0.9923, 0.9736, 0.984, 0.8445, 0.984, 0.9088, 0.984, 0.8445, 0.9923, 0.9736, 0.9923, 0.716, 0.9923, 0.716, 0.3509, 0.8441, 0.984, 0.8445, 0.9923, 0.716, 0.3509, 0.716, 0.3509, 0.8441, 0.9923, 0.716, 0.3509, 0.691, 0.3509, 0.716, 0.9923, 0.716, 0.9923, 0.691, 0.3509, 0.691, 0.984, 0.8445, 0.3509, 0.8441, 0.3509, 0.851, 0.9692, 0.9024, 0.3515, 0.9024, 0.3515, 0.9088, 0.4463, 0.6354, 0.437, 0.6358, 0.437, 0.6358, 0.4463, 0.6354, 0.4463, 0.6354, 0.437, 0.6358, 0.4463, 0.6354, 0.4531, 0.6353, 0.4463, 0.6354, 0.4463, 0.6354, 0.4531, 0.6353, 0.4531, 0.6353, 0.7481, 0.1782, 0.5923, 0.01496, 0.5923, 0.1745, 0.7481, 0.1782, 0.7481, 0.007746, 0.5923, 0.01496, 0.7696, 0.1852, 0.7481, 0.007746, 0.7481, 0.1782, 0.7696, 0.1852, 0.7696, 0.001099, 0.7481, 0.007746, 0.5507, 0.5169, 0.6148, 0.5341, 0.6148, 0.5343, 0.5507, 0.5169, 0.5507, 0.5167, 0.6148, 0.5341, 0.4587, 0.5443, 0.5507, 0.5167, 0.5507, 0.5169, 0.4587, 0.5443, 0.4587, 0.5441, 0.5507, 0.5167, 0.7718, 0.3554, 0.789, 0.316, 0.8066, 0.352, 0.7682, 0.2125, 0.8066, 0.352, 0.789, 0.316, 0.7682, 0.2125, 0.789, 0.316, 0.7567, 0.224, 0.7152, 0.2169, 0.7682, 0.2125, 0.7567, 0.224, 0.7152, 0.2169, 0.7118, 0.204, 0.7682, 0.2125, 0.7118, 0.204, 0.7152, 0.2169, 0.6844, 0.272, 0.7118, 0.204, 0.6844, 0.272, 0.6777, 0.2596, 0.6844, 0.272, 0.6131, 0.298, 0.6777, 0.2596, 0.6131, 0.298, 0.6844, 0.272, 0.7014, 0.3537, 0.6131, 0.298, 0.7014, 0.3537, 0.6031, 0.3527])
me_s_shotgun.materials.append(mat_m_shotgun)
me_s_shotgun.update()
me_s_shotgun.normals_split_custom_set([tuple(v) for v in zip(*[iter([-0.8816, -0.4027, 0.2463, -0.9805, -0.1199, 0.1558, -0.9977, 0.02703, -0.0615, 0.995, 0.0673, 0.07399, 0.7169, -0.5171, 0.4676, 0.9854, -0.06758, 0.1564, 0.995, 0.0673, 0.07399, 0.9352, 0.1749, 0.308, 0.7169, -0.5171, 0.4676, 0.9044, -0.3509, 0.2426, 0.9956, 0.07584, -0.0545, 0.9854, -0.06758, 0.1564, 0.9956, 0.07584, -0.0545, 0.995, 0.0673, 0.07399, 0.9854, -0.06758, 0.1564, 0.9956, 0.07584, -0.0545, 0.9989, 0.0118, -0.04492, 0.995, 0.0673, 0.07399, 0.995, 0.0673, 0.07399, 0.9989, 0.0118, -0.04492, 0.9983, 0.01506, -0.05546, -0.4283, 0.2167, -0.8773, -0.4283, 0.2167, -0.8773, -0.4283, 0.2167, -0.8773, -0.4283, 0.2167, -0.8773, -0.4283, 0.2167, -0.8773, -0.4283, 0.2167, -0.8773, 0.4761, 0.2293, -0.849, 0.843, 0.1426, -0.5187, 0.4761, 0.2293, -0.849, 0.4761, 0.2293, -0.849, 0.7254, -0.6665, -0.1722, 0.843, 0.1426, -0.5187, -0.9997, -0.02267, -0.0003586, -0.9997, -0.02267, -0.0003571, -0.9997, -0.02267, -0.0003566, -0.9997, -0.02267, -0.0003586, -0.9997, -0.02267, -0.0003591, -0.9997, -0.02267, -0.0003571, -0.3172, 0.07169, 0.9456, 0.4525, -0.5227, 0.7225, 0.3187, 0.08579, 0.944, -0.3172, 0.07169, 0.9456, -0.4372, -0.5286, 0.7276, 0.4525, -0.5227, 0.7225, -0.719, -0.4359, 0.5413, 0.4525, -0.5227, 0.7225, -0.4372, -0.5286, 0.7276, -0.719, -0.4359, 0.5413, 0.4579, -0.6828, 0.5693, 0.4525, -0.5227, 0.7225, -0.008235, 0.4651, 0.8852, -0.007532, 0.465, 0.8853, -0.007412, 0.465, 0.8853, -0.008235, 0.4651, 0.8852, -0.008347, 0.4651, 0.8852, -0.007532, 0.465, 0.8853, 0.005825, -0.3978, -0.9175, 0.0147, -0.7638, -0.6453, 0.005829, -0.3978, -0.9175, 0.005825, -0.3978, -0.9175, 0.01479, -0.764, -0.645, 0.0147, -0.7638, -0.6453, 0.01479, -0.764, -0.645, 0.01838, -0.8974, -0.4408, 0.0147, -0.7638, -0.6453, 0.01479, -0.764, -0.645, 0.01839, -0.8978, -0.4401, 0.01838, -0.8974, -0.4408, 0.01839, -0.8978, -0.4401, 0.0207, -0.9721, -0.2336, 0.01838, -0.8974, -0.4408, 0.01839, -0.8978, -0.4401, 0.0207, -0.9721, -0.2337, 0.0207, -0.9721, -0.2336, 0.007701, -0.2065, 0.9784, 0.007693, -0.2065, 0.9784, 0.007705, -0.2065, 0.9784, 0.007701, -0.2065, 0.9784, 0.00769, -0.2065, 0.9784, 0.007693, -0.2065, 0.9784, -0.0205, 0.9682, 0.2495, -0.0145, 0.7534, 0.6574, -0.0145, 0.7534, 0.6574, -0.0205, 0.9682, 0.2495, -0.0145, 0.7534, 0.6574, -0.0205, 0.9681, 0.2496, -0.0205, 0.9681, 0.2496, -0.01901, 0.7711, -0.6364, -0.0205, 0.9682, 0.2495, -0.0205, 0.9681, 0.2496, -0.01903, 0.7705, -0.6372, -0.01901, 0.7711, -0.6364, -0.01903, 0.7705, -0.6372, -0.0116, 0.392, -0.9199, -0.01901, 0.7711, -0.6364, -0.01903, 0.7705, -0.6372, -0.0116, 0.392, -0.9199, -0.0116, 0.392, -0.9199, 0.1915, -0.9748, 0.1141, -0.03468, -0.9919, -0.1225, -0.1031, -0.988, 0.1153, 0.1915, -0.9748, 0.1141, 0.08768, -0.9886, -0.1227, -0.03468, -0.9919, -0.1225, -0.03468, -0.9919, -0.1225, 0.01239, -0.6701, -0.7422, 0.01239, -0.6701, -0.7422, -0.03468, -0.9919, -0.1225, 0.08768, -0.9886, -0.1227, 0.01239, -0.6701, -0.7422, -0.1552, -0.9868, 0.04617, -0.7151, -0.6986, 0.02488, -0.03468, -0.9919, -0.1225, -0.7151, -0.6986, 0.02488, -0.1031, -0.988, 0.1153, -0.03468, -0.9919, -0.1225, -0.3102, -0.9461, 0.09301, -0.1031, -0.988, 0.1153, -0.7151, -0.6986, 0.02488, -0.3102, -0.9461, 0.09301, -0.1447, -0.9844, 0.09969, -0.1031, -0.988, 0.1153, -0.1447, -0.9844, 0.09969, -0.3102, -0.9461, 0.09301, 0.4496, -0.8892, 0.08528, -0.1446, -0.9845, 0.09971, 0.4496, -0.8892, 0.08531, 0.2645, -0.9594, 0.09781, 0.4496, -0.8892, 0.08531, 0.1915, -0.9748, 0.1141, 0.2645, -0.9594, 0.09781, 0.4496, -0.8892, 0.08531, 0.7254, -0.6665, -0.1722, 0.1915, -0.9748, 0.1141, 0.7254, -0.6665, -0.1722, 0.08768, -0.9886, -0.1227, 0.1915, -0.9748, 0.1141, 0.7254, -0.6665, -0.1722, 0.2283, -0.9725, 0.04712, 0.08768, -0.9886, -0.1227, 0.7169, -0.5171, 0.4676, -0.6849, -0.556, 0.4708, -0.2792, -0.9335, 0.2251, -0.2792, -0.9335, 0.2251, -0.6849, -0.556, 0.4708, -0.8816, -0.4027, 0.2463, -0.9805, -0.1199, 0.1558, -0.8816, -0.4027, 0.2463, -0.6849, -0.556, 0.4708, 0.3229, -0.9194, 0.2245, 0.01956, -0.9377, -0.3469, 0.01956, -0.9377, -0.3469, 0.3229, -0.9194, 0.2245, -0.2792, -0.9335, 0.2251, 0.01956, -0.9377, -0.3469, 0.7169, -0.5171, 0.4676, -0.2792, -0.9335, 0.2251, 0.3229, -0.9194, 0.2245, 0.3229, -0.9194, 0.2245, 0.9044, -0.3509, 0.2426, 0.7169, -0.5171, 0.4676, 0.9854, -0.06758, 0.1564, 0.7169, -0.5171, 0.4676, 0.9044, -0.3509, 0.2426, -0.877, 0.4775, -0.05412, -0.877, 0.4775, -0.05412, -0.877, 0.4775, -0.05412, -0.877, 0.4775, -0.05412, -0.877, 0.4775, -0.05412, -0.877, 0.4775, -0.05412, -0.02227, 0.9939, -0.1076, 0.4813, 0.8716, -0.09293, 0.4796, 0.8725, -0.09303, -0.02227, 0.9939, -0.1076, -0.02227, 0.9939, -0.1076, 0.4813, 0.8716, -0.09293, -0.4804, -0.8721, 0.09301, -0.8545, -0.5167, 0.05349, -0.8545, -0.5167, 0.05349, -0.4805, -0.8721, 0.09301, -0.4806, -0.872, 0.09291, -0.8545, -0.5167, 0.05349, 0.4804, 0.8721, -0.093, 0.8545, 0.5167, -0.05349, 0.8545, 0.5167, -0.05349, 0.4804, 0.8721, -0.09297, 0.4813, 0.8716, -0.09293, 0.8545, 0.5167, -0.05349, 0.02227, -0.9939, 0.1076, -0.4806, -0.872, 0.09291, -0.4805, -0.8721, 0.09301, 0.02227, -0.9939, 0.1076, 0.02227, -0.9939, 0.1076, -0.4806, -0.872, 0.09291, 0.877, -0.4775, 0.05412, 0.877, -0.4775, 0.05412, 0.877, -0.4775, 0.05412, 0.8769, -0.4775, 0.05412, 0.8769, -0.4775, 0.05412, 0.8769, -0.4775, 0.05412, 0.4388, 0.117, 0.8909, 0.4388, 0.116, 0.891, 0.2283, -0.267, 0.9362, 0.2104, 0.4882, 0.847, 0.4388, 0.116, 0.891, 0.4388, 0.117, 0.8909, 0.2104, 0.4882, 0.847, 0.2107, 0.488, 0.847, 0.4388, 0.116, 0.891, -0.2274, 0.4785, 0.8481, 0.2107, 0.488, 0.847, 0.2104, 0.4882, 0.847, -0.2274, 0.4785, 0.8481, -0.2265, 0.479, 0.8481, 0.2107, 0.488, 0.847, -0.4391, 0.09739, 0.8931, -0.2265, 0.479, 0.8481, -0.2274, 0.4785, 0.8481, -0.4391, 0.09739, 0.8931, -0.4391, 0.09636, 0.8933, -0.2265, 0.479, 0.8481, -0.2109, -0.2772, 0.9374, -0.4391, 0.09636, 0.8933, -0.4391, 0.09739, 0.8931, -0.2109, -0.2772, 0.9374, -0.2118, -0.2768, 0.9373, -0.4391, 0.09636, 0.8933, 0.2288, -0.2667, 0.9362, -0.2118, -0.2768, 0.9373, -0.2109, -0.2772, 0.9374, 0.2288, -0.2667, 0.9362, 0.2283, -0.267, 0.9362, -0.2118, -0.2768, 0.9373, 0.4388, 0.117, 0.8909, 0.2283, -0.267, 0.9362, 0.2288, -0.2667, 0.9362, 0.4796, 0.8725, -0.09303, 0.8545, 0.5167, -0.05349, 0.8545, 0.5167, -0.05349, 0.4796, 0.8725, -0.09303, 0.4813, 0.8716, -0.09293, 0.8545, 0.5167, -0.05349, 0.8769, -0.4775, 0.05412, 0.877, -0.4775, 0.05412, 0.8769, -0.4775, 0.05412, 0.8769, -0.4775, 0.05412, 0.877, -0.4775, 0.05412, 0.877, -0.4775, 0.05412, -0.3492, -0.8846, -0.309, 0.3531, -0.9156, 0.1925, 0.3308, -0.8622, -0.3836, -0.3492, -0.8846, -0.309, -0.3113, -0.9307, 0.1923, 0.3531, -0.9156, 0.1925, -0.3113, -0.9307, 0.1923, 0.3164, -0.9342, 0.165, 0.3531, -0.9156, 0.1925, -0.3113, -0.9307, 0.1923, -0.2738, -0.9476, 0.1648, 0.3164, -0.9342, 0.165, -0.2738, -0.9476, 0.1648, 0.2945, -0.9545, -0.0462, 0.3164, -0.9342, 0.165, -0.2738, -0.9476, 0.1648, -0.2523, -0.9665, -0.04639, 0.2945, -0.9545, -0.0462, -0.2523, -0.9665, -0.04639, 0.4443, -0.8916, -0.0877, 0.2945, -0.9545, -0.0462, -0.2523, -0.9665, -0.04639, -0.2556, -0.9654, -0.05142, 0.4443, -0.8916, -0.0877, -0.2556, -0.9654, -0.05142, 0.02219, -0.9985, 0.05101, 0.4443, -0.8916, -0.0877, -0.2556, -0.9654, -0.05142, -0.5125, -0.8587, -0.008407, 0.02219, -0.9985, 0.05101, 0.4796, 0.8725, -0.09303, 0.9098, -0.02859, -0.414, 0.8545, 0.5167, -0.05349, 0.4796, 0.8725, -0.09303, 0.4383, 0.7461, -0.5012, 0.9098, -0.02859, -0.414, 0.877, -0.4775, 0.05412, 0.4708, -0.8195, -0.3267, 0.877, -0.4775, 0.05412, 0.877, -0.4775, 0.05412, 0.9098, -0.02859, -0.414, 0.4708, -0.8195, -0.3267, 0.9098, -0.02859, -0.414, 0.4708, -0.8195, -0.3267, 0.4708, -0.8195, -0.3267, 0.9098, -0.02859, -0.414, 0.9098, -0.0286, -0.4141, 0.4708, -0.8195, -0.3267, 0.4383, 0.7461, -0.5012, 0.9098, -0.0286, -0.4141, 0.9098, -0.02859, -0.414, 0.4383, 0.7461, -0.5012, 0.4383, 0.7461, -0.5012, 0.9098, -0.0286, -0.4141, 0.4383, 0.7461, -0.5012, 0.8545, 0.5167, -0.05349, 0.9098, -0.0286, -0.4141, 0.4383, 0.7461, -0.5012, 0.4813, 0.8716, -0.09293, 0.8545, 0.5167, -0.05349, 0.9098, -0.0286, -0.4141, 0.877, -0.4775, 0.05412, 0.4708, -0.8195, -0.3267, 0.9098, -0.02865, -0.414, 0.877, -0.4775, 0.05412, 0.877, -0.4775, 0.05412, 0.9997, 0.02267, 0.0003664, 0.9997, 0.02267, 0.0003664, 0.9997, 0.02267, 0.0003664, 0.9997, 0.02267, 0.0003589, 0.9997, 0.02267, 0.0003589, 0.9997, 0.02267, 0.0003589, 0.0005427, 0.121, 0.9926, 0.0005427, 0.121, 0.9926, 0.0009019, 0.1202, 0.9928, 0.001393, 0.1204, 0.9927, 0.1801, -0.2332, 0.9556, 0.3405, -0.1239, 0.932, 0.001393, 0.1204, 0.9927, -0.1558, -0.2574, 0.9537, 0.1801, -0.2332, 0.9556, 0.001393, 0.1204, 0.9927, -0.4636, -0.0785, 0.8825, -0.1558, -0.2574, 0.9537, -0.9997, -0.0228, -0.005448, -0.9997, -0.0228, -0.005448, -0.9997, -0.0228, -0.005448, -0.005192, 0.09083, -0.9959, -0.08691, 0.724, -0.6843, -0.00519, 0.09083, -0.9959, -0.005192, 0.09083, -0.9959, 0.0777, 0.7142, -0.6956, -0.08691, 0.724, -0.6843, -0.08691, 0.724, -0.6843, 0.0777, 0.7142, -0.6956, 0.0541, 0.6977, -0.7144, 0.0541, 0.6977, -0.7144, 0.0777, 0.7142, -0.6956, 0.2216, 0.9678, -0.1192, 0.0541, 0.6977, -0.7144, 0.2216, 0.9678, -0.1192, 0.2215, 0.9678, -0.1192, -0.1186, 0.6655, -0.7369, -0.0005522, -0.1196, -0.9928, -0.0005573, -0.1196, -0.9928, -0.1186, 0.6655, -0.7369, 0.0541, 0.6977, -0.7144, -0.0005522, -0.1196, -0.9928, 0.0541, 0.6977, -0.7144, -0.1186, 0.6655, -0.7369, -0.08691, 0.724, -0.6843, -0.2647, 0.9569, -0.1194, -0.08691, 0.724, -0.6843, -0.1186, 0.6655, -0.7369, -0.2647, 0.9569, -0.1194, -0.2648, 0.9569, -0.1194, -0.08691, 0.724, -0.6843, -0.02228, 0.9864, -0.1629, -0.02228, 0.9864, -0.1629, -0.02228, 0.9864, -0.1629, -0.02228, 0.9864, -0.1629, -0.02228, 0.9864, -0.1629, -0.02228, 0.9864, -0.1629, 0.014, -0.2546, 0.9669, 0.01398, -0.2546, 0.9669, 0.01398, -0.2546, 0.9669, 0.014, -0.2546, 0.9669, 0.014, -0.2546, 0.9669, 0.01398, -0.2546, 0.9669, -0.02227, 0.9881, -0.1521, -0.02227, 0.9881, -0.1521, -0.02227, 0.9881, -0.1521, -0.02227, 0.9881, -0.1521, -0.02227, 0.9881, -0.1521, -0.02227, 0.9881, -0.1521, -0.0006181, 0.1715, 0.9852, -0.0006181, 0.1715, 0.9852, -0.0006181, 0.1715, 0.9852, -0.0006179, 0.1715, 0.9852, -0.0006179, 0.1715, 0.9852, -0.0006179, 0.1715, 0.9852, -0.006699, 0.4164, 0.9092, 0.0005522, 0.1196, 0.9928, 0.000551, 0.1196, 0.9928, -0.006699, 0.4164, 0.9092, -0.003382, 0.2676, 0.9635, 0.0005522, 0.1196, 0.9928, -0.003382, 0.2676, 0.9635, 0.0005519, 0.1196, 0.9928, 0.0005522, 0.1196, 0.9928, -0.003382, 0.2676, 0.9635, 0.000549, 0.1196, 0.9928, 0.0005519, 0.1196, 0.9928, -0.0005519, -0.1196, -0.9928, -0.0006301, -0.1196, -0.9928, -0.00055, -0.1196, -0.9928, -0.0005519, -0.1196, -0.9928, -0.00055, -0.1196, -0.9928, -0.0005405, -0.1196, -0.9928, -0.0005522, -0.1196, -0.9928, -0.0005519, -0.1196, -0.9928, -0.0005405, -0.1196, -0.9928, -0.0006996, -0.1125, -0.9937, -0.0005519, -0.1196, -0.9928, -0.0005522, -0.1196, -0.9928, -0.0006996, -0.1125, -0.9937, -0.0005522, -0.1196, -0.9928, -0.0007955, -0.1089, -0.9941, -0.0007018, -0.1125, -0.9936, -0.0006996, -0.1125, -0.9937, -0.0007955, -0.1089, -0.9941, -0.0007018, -0.1125, -0.9936, -0.000798, -0.1087, -0.9941, -0.0006996, -0.1125, -0.9937, -0.001399, -0.0815, -0.9967, -0.000798, -0.1087, -0.9941, -0.0007018, -0.1125, -0.9936, -0.001399, -0.0815, -0.9967, -0.0007018, -0.1125, -0.9936, -0.001902, -0.06249, -0.998, -0.003102, -0.005155, -1.0, -0.001399, -0.0815, -0.9967, -0.001902, -0.06249, -0.998, -0.003102, -0.005155, -1.0, -0.003104, -0.005161, -1.0, -0.001399, -0.0815, -0.9967, -0.0005522, -0.1196, -0.9928, -0.0005405, -0.1196, -0.9928, -0.0005607, -0.1196, -0.9928, -0.4809, -0.8719, 0.09288, -0.8545, -0.5167, 0.05349, -0.8545, -0.5167, 0.05349, -0.4809, -0.8719, 0.09288, -0.4796, -0.8725, 0.09303, -0.8545, -0.5167, 0.05349, -0.877, 0.4775, -0.05412, -0.877, 0.4775, -0.05412, -0.877, 0.4775, -0.05412, -0.877, 0.4775, -0.05412, -0.877, 0.4775, -0.05412, -0.877, 0.4775, -0.05412, 0.02227, -0.9939, 0.1076, -0.4796, -0.8725, 0.09303, -0.4809, -0.8719, 0.09288, 0.02227, -0.9939, 0.1076, 0.02226, -0.9939, 0.1076, -0.4796, -0.8725, 0.09303, -0.02227, 0.9939, -0.1076, 0.4813, 0.8716, -0.09293, 0.4804, 0.8721, -0.09297, -0.02227, 0.9939, -0.1076, -0.02227, 0.9939, -0.1076, 0.4813, 0.8716, -0.09293, 0.9152, -0.3818, -0.129, 0.7254, -0.6665, -0.1722, 0.4496, -0.8892, 0.08531, 0.9673, -0.1885, -0.1696, 0.7254, -0.6665, -0.1722, 0.9152, -0.3818, -0.129, 0.9673, -0.1885, -0.1696, 0.843, 0.1426, -0.5187, 0.7254, -0.6665, -0.1722, 0.9997, 0.02254, -0.00474, 0.9997, 0.02254, -0.00474, 0.9997, 0.02254, -0.00474, -0.02227, 0.9939, -0.1076, 0.4383, 0.7461, -0.5012, 0.4796, 0.8725, -0.09303, -0.02227, 0.9939, -0.1076, -0.4731, 0.7249, -0.5007, 0.4383, 0.7461, -0.5012, -0.4731, 0.7249, -0.5007, 0.4383, 0.7461, -0.5012, 0.4383, 0.7461, -0.5012, -0.4731, 0.7249, -0.5007, -0.4731, 0.7249, -0.5007, 0.4383, 0.7461, -0.5012, -0.4731, 0.7249, -0.5007, 0.4813, 0.8716, -0.09293, 0.4383, 0.7461, -0.5012, -0.4731, 0.7249, -0.5007, -0.02227, 0.9939, -0.1076, 0.4813, 0.8716, -0.09293, -0.8769, 0.4775, -0.05412, -0.4731, 0.7249, -0.5007, -0.8769, 0.4775, -0.05412, -0.8769, 0.4775, -0.05412, -0.9081, -0.06961, -0.4129, -0.4731, 0.7249, -0.5007, -0.9081, -0.06961, -0.4129, -0.4731, 0.7249, -0.5007, -0.4731, 0.7249, -0.5007, -0.9081, -0.06961, -0.4129, -0.9081, -0.06961, -0.4129, -0.4731, 0.7249, -0.5007, -0.9081, -0.06961, -0.4129, -0.877, 0.4775, -0.05412, -0.4731, 0.7249, -0.5007, -0.908, -0.0695, -0.4131, -0.877, 0.4775, -0.05412, -0.877, 0.4775, -0.05412, -0.4808, -0.8719, 0.09304, -0.9081, -0.06961, -0.4129, -0.8545, -0.5167, 0.05349, -0.4808, -0.8719, 0.09304, -0.4354, -0.839, -0.3262, -0.9081, -0.06961, -0.4129, -0.4354, -0.839, -0.3262, -0.9081, -0.06961, -0.4129, -0.9081, -0.06961, -0.4129, -0.4354, -0.839, -0.3262, -0.4354, -0.8391, -0.3261, -0.9081, -0.06961, -0.4129, -0.4354, -0.8391, -0.3261, -0.8545, -0.5167, 0.05349, -0.9081, -0.06961, -0.4129, -0.4354, -0.8391, -0.3261, -0.4801, -0.8723, 0.09301, -0.8545, -0.5167, 0.05349, 0.0207, -0.9721, -0.2337, 0.022, -0.9587, 0.2836, 0.0207, -0.9721, -0.2336, 0.0207, -0.9721, -0.2337, 0.0221, -0.9647, 0.2625, 0.022, -0.9587, 0.2836, 0.0223, -0.9993, 0.03029, 0.022, -0.9587, 0.2836, 0.0221, -0.9647, 0.2625, 0.0223, -0.9993, 0.03029, 0.0216, -0.9905, -0.1359, 0.022, -0.9587, 0.2836, 0.02227, -0.9939, 0.1076, -0.4354, -0.839, -0.3262, -0.4808, -0.8719, 0.09304, 0.02227, -0.9939, 0.1076, 0.4708, -0.8195, -0.3267, -0.4354, -0.839, -0.3262, 0.4708, -0.8195, -0.3267, -0.4354, -0.8391, -0.3261, -0.4354, -0.839, -0.3262, 0.4708, -0.8195, -0.3267, 0.4708, -0.8195, -0.3267, -0.4354, -0.8391, -0.3261, 0.4708, -0.8195, -0.3267, -0.4801, -0.8723, 0.09301, -0.4354, -0.8391, -0.3261, 0.4708, -0.8195, -0.3267, 0.02227, -0.9939, 0.1076, -0.4801, -0.8723, 0.09301, 0.01271, -0.6584, -0.7526, 0.0216, -0.9905, -0.1359, 0.0223, -0.9993, 0.03029, 0.01271, -0.6584, -0.7526, 0.01332, -0.6589, -0.7521, 0.0216, -0.9905, -0.1359, 0.9997, 0.02267, 0.0003583, 0.9997, 0.02267, 0.0003583, 0.9997, 0.02267, 0.0003583, 0.9997, 0.02267, 0.0003593, 0.9997, 0.02267, 0.0003593, 0.9997, 0.02267, 0.0003593, -0.9997, -0.02267, -0.0003571, -0.9997, -0.02267, -0.0003575, -0.9997, -0.02267, -0.0003568, -0.9997, -0.02267, -0.0003571, -0.9997, -0.02267, -0.0003578, -0.9997, -0.02267, -0.0003575, 0.9985, 0.05392, -0.004059, 0.9986, 0.0537, -0.003568, 0.9985, 0.05411, -0.004482, 0.9985, 0.05392, -0.004059, 0.9986, 0.05357, -0.003274, 0.9986, 0.0537, -0.003568, 0.0006761, 0.1139, 0.9935, -0.006299, 0.417, 0.9089, 0.0006737, 0.1139, 0.9935, 0.0006761, 0.1139, 0.9935, -0.004595, 0.3431, 0.9393, -0.006299, 0.417, 0.9089, -0.006299, 0.417, 0.9089, -0.004595, 0.3431, 0.9393, -0.006287, 0.4188, 0.9081, -0.006287, 0.4188, 0.9081, -0.004697, 0.3457, 0.9383, -0.006299, 0.417, 0.9089, 0.000553, 0.1196, 0.9928, -0.004697, 0.3457, 0.9383, -0.006287, 0.4188, 0.9081, 0.000553, 0.1196, 0.9928, 0.0005526, 0.1196, 0.9928, -0.004697, 0.3457, 0.9383, -0.6868, 0.09884, 0.7201, -0.6937, 0.09729, 0.7137, -0.6868, 0.09884, 0.7201, 0.6208, -0.3454, 0.7038, 0.3405, -0.1239, 0.932, 0.1801, -0.2332, 0.9556, 0.6208, -0.3454, 0.7038, 0.1801, -0.2332, 0.9556, 0.3411, -0.5702, 0.7473, 0.3411, -0.5702, 0.7473, 0.1801, -0.2332, 0.9556, -0.1558, -0.2574, 0.9537, 0.3411, -0.5702, 0.7473, -0.1558, -0.2574, 0.9537, -0.2937, -0.6101, 0.7359, -0.1558, -0.2574, 0.9537, -0.6575, -0.174, 0.7331, -0.2937, -0.6101, 0.7359, -0.1558, -0.2574, 0.9537, -0.4636, -0.0785, 0.8825, -0.6575, -0.174, 0.7331, -0.6575, -0.174, 0.7331, -0.4636, -0.0785, 0.8825, -0.6937, 0.09732, 0.7137, -1.0, 0.00879, -0.003819, -1.0, 0.007979, -0.005234, -1.0, 0.00866, -0.004076, -1.0, 0.00879, -0.003819, -1.0, 0.008333, -0.004827, -1.0, 0.007979, -0.005234, -0.02107, 0.8888, -0.4578, -0.01614, 0.6173, -0.7865, -0.02107, 0.8888, -0.4578, -0.02107, 0.8888, -0.4578, -0.0161, 0.6172, -0.7866, -0.01614, 0.6173, -0.7865, -0.008274, 0.2335, -0.9723, -0.01614, 0.6173, -0.7865, -0.0161, 0.6172, -0.7866, -0.008274, 0.2335, -0.9723, -0.0161, 0.6172, -0.7866, -0.008275, 0.2335, -0.9723, -0.9999, 0.002793, 0.01528, -0.9999, -0.01269, 0.005208, -0.9999, 0.002801, 0.0154, -0.9999, 0.002793, 0.01528, -0.9999, -0.007818, 0.007872, -0.9999, -0.01269, 0.005208, -0.9999, -0.01269, 0.005208, -0.9999, -0.007818, 0.007872, -0.9998, -0.02068, 3.279e-06, -0.9998, -0.02042, 9.652e-05, -0.9997, -0.02267, -0.0003577, -0.9999, -0.01271, 0.005196, 0.9996, 0.02691, 0.001228, 0.9997, 0.02267, 0.0003581, 0.9998, 0.0209, 0.0001066, -0.0005527, -0.1196, -0.9928, -0.0005516, -0.1196, -0.9928, -0.0005534, -0.1196, -0.9928, -0.0005527, -0.1196, -0.9928, -0.0005509, -0.1196, -0.9928, -0.0005516, -0.1196, -0.9928, -0.3617, -0.927, 0.09928, 0.403, -0.9098, 0.09961, -0.3624, -0.9267, 0.0992, -0.3617, -0.927, 0.09928, 0.4031, -0.9097, 0.0996, 0.403, -0.9098, 0.09961, -0.0222, 0.995, -0.09715, -0.02128, 0.9022, -0.4308, -0.02227, 0.9935, -0.1114, -0.0222, 0.995, -0.09715, -0.0223, 0.995, -0.09715, -0.02128, 0.9022, -0.4308, -0.02201, 0.9559, -0.2928, -0.02231, 0.9939, -0.1076, -0.02231, 0.9939, -0.1076, -0.02201, 0.9559, -0.2928, -0.02231, 0.9939, -0.1076, -0.02231, 0.9939, -0.1076, -0.02103, 0.8838, -0.4675, -0.02103, 0.8838, -0.4675, -0.02201, 0.9559, -0.2928, -0.0005516, -0.1196, -0.9928, -0.0005495, -0.1196, -0.9928, -0.0005508, -0.1196, -0.9928, -0.0005516, -0.1196, -0.9928, -0.0005542, -0.1196, -0.9928, -0.0005503, -0.1196, -0.9928, -0.0005503, -0.1196, -0.9928, -0.0005495, -0.1196, -0.9928, -0.0005516, -0.1196, -0.9928, -0.0005503, -0.1196, -0.9928, -0.0005457, -0.1196, -0.9928, -0.0005495, -0.1196, -0.9928, 0.7226, -0.6873, 0.07386, 0.7226, -0.6873, 0.07386, 0.7226, -0.6873, 0.07386, -0.02021, 0.8829, -0.469, -0.0214, 0.9554, -0.2945, -0.02141, 0.9554, -0.2945, -0.02141, 0.9554, -0.2945, -0.0214, 0.9554, -0.2945, -0.0197, 0.9353, 0.3533, -0.02141, 0.9554, -0.2945, -0.0197, 0.9353, 0.3533, -0.0197, 0.9353, 0.3532, -0.003382, 0.2676, 0.9635, -0.0197, 0.9353, 0.3532, -0.0197, 0.9353, 0.3533, -0.003382, 0.2676, 0.9635, -0.006699, 0.4164, 0.9092, -0.0197, 0.9353, 0.3532, 0.6368, 0.1351, 0.7591, 0.6368, 0.135, 0.7591, 0.6368, 0.1351, 0.7591, 0.6368, 0.1351, 0.7591, 0.6367, 0.135, 0.7592, 0.6368, 0.135, 0.7591, -0.9997, -0.0227, -0.0004924, -0.8941, 0.445, -0.05089, -0.8727, 0.1588, -0.4617, -0.9997, -0.0227, -0.0004924, -0.8724, 0.2636, 0.4116, -0.8941, 0.445, -0.05089, -0.9997, -0.0227, -0.0004924, -0.8642, -0.1985, 0.4624, -0.8724, 0.2636, 0.4116, -0.9997, -0.0227, -0.0004924, -0.8731, -0.485, 0.05067, -0.8642, -0.1985, 0.4624, -0.9997, -0.0227, -0.0004924, -0.8601, -0.3022, -0.411, -0.8731, -0.485, 0.05067, -0.9997, -0.0227, -0.0004924, -0.8727, 0.1588, -0.4617, -0.8601, -0.3022, -0.411, 0.9997, 0.02266, 0.0003519, 0.9998, 0.01992, -0.001798, 0.9997, 0.02267, 0.0003581, 0.9997, 0.02266, 0.0003519, 0.9998, 0.0222, 0.001904, 0.9998, 0.01992, -0.001798, 0.9998, 0.0222, 0.001904, 0.9998, 0.01871, -0.002891, 0.9998, 0.01992, -0.001798, 0.9998, 0.01992, -0.001798, 0.9998, 0.01871, -0.002891, 1.0, 0.005381, 0.0004909, 0.9998, 0.01992, -0.001798, 1.0, 0.005381, 0.0004909, 1.0, 0.00862, 0.001013, 0.9999, 0.0102, 0.0053, 1.0, 0.00862, 0.001013, 1.0, 0.005381, 0.0004909, 0.9999, 0.0102, 0.0053, 0.9998, 0.0179, 0.006593, 1.0, 0.00862, 0.001013, 0.9998, 0.0179, 0.006593, 0.9999, 0.0102, 0.0053, 0.9997, 0.0213, 0.007021, 0.9998, 0.0179, 0.006593, 0.9997, 0.0213, 0.007021, 0.9997, 0.02181, 0.008482, 0.9997, 0.02181, 0.008482, 0.9997, 0.0213, 0.007021, 0.9997, 0.02511, 0.003071, -0.0004856, -0.1225, -0.9925, -0.004801, 0.0703, -0.9975, -0.0004858, -0.1225, -0.9925, -0.0004856, -0.1225, -0.9925, -0.004801, 0.07032, -0.9975, -0.004801, 0.0703, -0.9975, -0.004801, 0.07032, -0.9975, -0.0048, 0.07331, -0.9973, -0.004801, 0.0703, -0.9975, -0.004801, 0.07032, -0.9975, -0.0048, 0.07331, -0.9973, -0.0048, 0.07331, -0.9973, -0.0103, 0.3306, -0.9437, -0.0048, 0.07331, -0.9973, -0.0048, 0.07331, -0.9973, -0.0103, 0.3306, -0.9437, -0.01033, 0.331, -0.9436, -0.0048, 0.07331, -0.9973, -0.02102, 0.9022, -0.4308, -0.01033, 0.331, -0.9436, -0.0103, 0.3306, -0.9437, -0.02102, 0.9022, -0.4308, -0.0103, 0.3306, -0.9437, -0.01794, 0.7113, -0.7027, 0.9992, 0.0389, 0.003293, 0.9996, 0.02896, 0.001632, 0.9992, 0.0389, 0.003405, 0.9992, 0.0389, 0.003293, 0.9996, 0.02691, 0.001228, 0.9996, 0.02896, 0.001632, 0.9996, 0.02691, 0.001228, 0.9998, 0.0209, 0.0001066, 0.9996, 0.02896, 0.001632, -0.0005527, -0.1196, -0.9928, -0.0005533, -0.1196, -0.9928, -0.0005528, -0.1196, -0.9928, -0.0005527, -0.1196, -0.9928, -0.0005541, -0.1196, -0.9928, -0.0005537, -0.1196, -0.9928, -0.0005537, -0.1196, -0.9928, -0.0005533, -0.1196, -0.9928, -0.0005527, -0.1196, -0.9928, -0.0005537, -0.1196, -0.9928, -0.0005566, -0.1196, -0.9928, -0.0005533, -0.1196, -0.9928, 0.9998, -0.02031, 0.00518, 0.9998, -0.02031, 0.00518, 0.9998, -0.02031, 0.00518, -0.9805, -0.1199, 0.1558, -0.6849, -0.556, 0.4708, -0.719, -0.4359, 0.5413, -0.9805, -0.1199, 0.1558, -0.719, -0.4359, 0.5413, -0.9741, -0.1775, 0.1403, -0.9741, -0.1775, 0.1403, -0.9977, 0.02703, -0.0615, -0.9805, -0.1199, 0.1558, -0.9741, -0.1775, 0.1403, -0.9983, -0.04281, -0.0407, -0.9977, 0.02703, -0.0615, -0.9741, -0.1775, 0.1403, -0.9983, -0.04649, -0.03511, -0.9983, -0.04281, -0.0407, -0.9741, -0.1775, 0.1403, -0.7151, -0.6986, 0.02488, -0.9983, -0.04649, -0.03511, -0.9741, -0.1775, 0.1403, -0.9963, -0.07749, -0.03761, -0.7151, -0.6986, 0.02488, -0.9341, -0.3558, 0.0296, -0.7151, -0.6986, 0.02488, -0.9963, -0.07749, -0.03761, -0.9341, -0.3558, 0.0296, -0.9963, -0.07749, -0.03761, -0.9912, 0.1315, -0.0129, -0.9912, 0.1315, -0.0129, -0.9963, -0.07749, -0.03761, -0.9208, -0.08639, 0.3803, -0.9264, 0.2911, 0.2387, -0.9912, 0.1315, -0.0129, -0.9208, -0.08639, 0.3803, -0.9208, -0.08639, 0.3803, -0.3947, 0.718, 0.5733, -0.9264, 0.2911, 0.2387, -0.9264, 0.2911, 0.2387, -0.3947, 0.718, 0.5733, -0.4011, 0.9126, 0.07899, -0.9264, 0.2911, 0.2387, -0.4011, 0.9126, 0.07899, -0.8695, 0.4919, 0.0449, -0.4016, 0.9107, -0.097, -0.8695, 0.4919, 0.0449, -0.4011, 0.9126, 0.07899, -0.4016, 0.9107, -0.097, -0.9912, 0.1315, -0.0129, -0.8695, 0.4919, 0.0449, -0.9264, 0.2911, 0.2387, -0.8695, 0.4919, 0.0449, -0.9912, 0.1315, -0.0129, -0.9741, -0.1775, 0.1403, -0.9208, -0.08639, 0.3803, -0.9963, -0.07749, -0.03761, -0.9341, -0.3558, 0.0296, -0.3102, -0.9461, 0.09301, -0.7151, -0.6986, 0.02488, -0.9208, -0.08639, 0.3803, -0.3172, 0.07169, 0.9456, -0.3947, 0.718, 0.5733, -0.9208, -0.08639, 0.3803, -0.4372, -0.5286, 0.7276, -0.3172, 0.07169, 0.9456, -0.9741, -0.1775, 0.1403, -0.4372, -0.5286, 0.7276, -0.9208, -0.08639, 0.3803, -0.4372, -0.5286, 0.7276, -0.9741, -0.1775, 0.1403, -0.719, -0.4359, 0.5413, 0.01558, -0.994, 0.1085, 0.01558, -0.994, 0.1085, 0.01558, -0.994, 0.1085, -0.4011, 0.9126, 0.07899, 0.3602, 0.9275, -0.0999, -0.4016, 0.9107, -0.097, -0.4011, 0.9126, 0.07899, 0.3606, 0.9295, 0.0775, 0.3602, 0.9275, -0.0999, -0.4011, 0.9126, 0.07899, 0.3652, 0.7341, 0.5724, 0.3606, 0.9295, 0.0775, -0.4011, 0.9126, 0.07899, -0.3947, 0.718, 0.5733, 0.3652, 0.7341, 0.5724, -0.3947, 0.718, 0.5733, 0.3187, 0.08579, 0.944, 0.3652, 0.7341, 0.5724, -0.3947, 0.718, 0.5733, -0.3172, 0.07169, 0.9456, 0.3187, 0.08579, 0.944, 0.9118, -0.4103, 0.01804, 0.7559, -0.6491, -0.0852, 0.4443, -0.8916, -0.0877, 0.5337, -0.8308, -0.1579, 0.4443, -0.8916, -0.0877, 0.7559, -0.6491, -0.0852, 0.5443, -0.8377, -0.04448, 0.4443, -0.8916, -0.0877, 0.5337, -0.8308, -0.1579, 0.5443, -0.8377, -0.04448, 0.2945, -0.9545, -0.0462, 0.4443, -0.8916, -0.0877, 0.5823, -0.8003, 0.1432, 0.2945, -0.9545, -0.0462, 0.5443, -0.8377, -0.04448, 0.5823, -0.8003, 0.1432, 0.3164, -0.9342, 0.165, 0.2945, -0.9545, -0.0462, 0.9292, -0.3593, 0.0862, 0.3164, -0.9342, 0.165, 0.5823, -0.8003, 0.1432, 0.9292, -0.3593, 0.0862, 0.3531, -0.9156, 0.1925, 0.3164, -0.9342, 0.165, 0.8405, -0.4032, -0.3619, 0.3531, -0.9156, 0.1925, 0.9292, -0.3593, 0.0862, 0.8405, -0.4032, -0.3619, 0.3308, -0.8622, -0.3836, 0.3531, -0.9156, 0.1925, 0.9849, 0.1734, 0.0003115, 0.9927, 0.1138, -0.0412, 0.995, 0.09698, -0.0234, 0.995, 0.09698, -0.0234, 0.9927, 0.1138, -0.0412, 0.9968, 0.0669, -0.0441, 0.9968, 0.0669, -0.0441, 0.9898, 0.0865, -0.1134, 0.995, 0.09698, -0.0234, 0.9943, 0.1047, -0.01919, 0.995, 0.09698, -0.0234, 0.9898, 0.0865, -0.1134, 0.9906, 0.1323, -0.03488, 0.9943, 0.1047, -0.01919, 0.9898, 0.0865, -0.1134, 0.9292, -0.3593, 0.0862, 0.9906, 0.1323, -0.03488, 0.9898, 0.0865, -0.1134, 0.8405, -0.4032, -0.3619, 0.9292, -0.3593, 0.0862, 0.9898, 0.0865, -0.1134, 0.8405, -0.4032, -0.3619, 0.9898, 0.0865, -0.1134, 0.807, -0.0101, -0.5905, 0.8405, -0.4032, -0.3619, 0.807, -0.0101, -0.5905, 0.8198, -0.2951, -0.4908, 0.8198, -0.2951, -0.4908, 0.4216, -0.6208, -0.661, 0.8405, -0.4032, -0.3619, 0.3308, -0.8622, -0.3836, 0.8405, -0.4032, -0.3619, 0.4216, -0.6208, -0.661, -0.3492, -0.8846, -0.309, 0.3308, -0.8622, -0.3836, 0.4216, -0.6208, -0.661, -0.3492, -0.8846, -0.309, 0.4216, -0.6208, -0.661, -0.3069, -0.6755, -0.6705, -0.8701, -0.4021, -0.2852, -0.3492, -0.8846, -0.309, -0.3069, -0.6755, -0.6705, -0.8701, -0.4021, -0.2852, -0.3069, -0.6755, -0.6705, -0.7335, -0.3596, -0.5768, -0.8017, -0.04811, -0.5958, -0.8701, -0.4021, -0.2852, -0.7335, -0.3596, -0.5768, -0.8017, -0.04811, -0.5958, -0.9925, 0.04151, -0.1151, -0.8701, -0.4021, -0.2852, -0.9925, 0.04151, -0.1151, -0.9121, -0.401, 0.0855, -0.8701, -0.4021, -0.2852, -0.9925, 0.04151, -0.1151, -0.9955, 0.08747, -0.03568, -0.9121, -0.401, 0.0855, -0.9925, 0.04151, -0.1151, -0.998, 0.05972, -0.01991, -0.9955, 0.08747, -0.03568, -0.9925, 0.04151, -0.1151, -0.9476, -0.3155, -0.0492, -0.998, 0.05972, -0.01991, -0.9476, -0.3155, -0.0492, -0.9925, 0.04151, -0.1151, -0.9987, 0.02191, -0.04508, -0.9987, 0.02191, -0.04508, -0.9967, 0.0691, -0.0421, -0.9476, -0.3155, -0.0492, -0.9967, 0.0691, -0.0421, -0.9829, -0.1741, -0.06, -0.9476, -0.3155, -0.0492, -0.9829, -0.1741, -0.06, -0.5125, -0.8587, -0.008407, -0.9476, -0.3155, -0.0492, -0.2556, -0.9654, -0.05142, -0.9476, -0.3155, -0.0492, -0.5125, -0.8587, -0.008407, -0.9476, -0.3155, -0.0492, -0.2556, -0.9654, -0.05142, -0.2523, -0.9665, -0.04639, -0.9476, -0.3155, -0.0492, -0.2523, -0.9665, -0.04639, -0.5068, -0.8609, -0.04484, -0.5068, -0.8609, -0.04484, -0.2523, -0.9665, -0.04639, -0.2738, -0.9476, 0.1648, -0.5068, -0.8609, -0.04484, -0.2738, -0.9476, 0.1648, -0.5455, -0.8259, 0.1427, -0.5455, -0.8259, 0.1427, -0.2738, -0.9476, 0.1648, -0.3113, -0.9307, 0.1923, -0.5455, -0.8259, 0.1427, -0.3113, -0.9307, 0.1923, -0.9121, -0.401, 0.0855, -0.9121, -0.401, 0.0855, -0.3113, -0.9307, 0.1923, -0.3492, -0.8846, -0.309, -0.9121, -0.401, 0.0855, -0.3492, -0.8846, -0.309, -0.8701, -0.4021, -0.2852, 0.4525, -0.5227, 0.7225, 0.9259, -0.03851, 0.3759, 0.3187, 0.08579, 0.944, -0.915, -0.4014, 0.0409, -0.3617, -0.927, 0.09928, -0.3624, -0.9267, 0.0992, -0.915, -0.4014, 0.0409, -0.3624, -0.9267, 0.0992, -0.9616, -0.2733, 0.02502, -0.9854, 0.1442, -0.0907, -0.915, -0.4014, 0.0409, -0.9616, -0.2733, 0.02502, -0.9854, 0.1442, -0.0907, -0.7947, 0.6032, -0.06809, -0.915, -0.4014, 0.0409, -0.7947, 0.6032, -0.06809, -0.9854, 0.1442, -0.0907, -0.8825, 0.4466, -0.1477, -0.8825, 0.4466, -0.1477, -0.8794, 0.4727, -0.05586, -0.7947, 0.6032, -0.06809, -0.937, -0.337, -0.092, -0.8794, 0.4727, -0.05586, -0.8825, 0.4466, -0.1477, -0.9793, -0.1918, -0.06409, -0.937, -0.337, -0.092, -0.8825, 0.4466, -0.1477, -0.7601, -0.6465, 0.06477, -0.937, -0.337, -0.092, -0.9793, -0.1918, -0.06409, -0.9793, -0.1918, -0.06409, -0.4604, -0.8827, 0.09421, -0.7601, -0.6465, 0.06477, -0.937, -0.337, -0.092, -0.7601, -0.6465, 0.06477, -0.8794, 0.4727, -0.05586, -0.9616, -0.2733, 0.02502, -0.9922, -0.01051, -0.1243, -0.9854, 0.1442, -0.0907, -0.9997, -0.02267, -0.0003578, -0.9997, -0.02267, -0.0003578, -0.9793, -0.1918, -0.06409, -0.9793, -0.1918, -0.06409, -0.9952, 0.09809, 0.005303, -0.9997, -0.02267, -0.0003578, -0.9793, -0.1918, -0.06409, -0.9905, 0.1373, 0.001004, -0.9952, 0.09809, 0.005303, -0.9793, -0.1918, -0.06409, -0.981, 0.0357, -0.1909, -0.9905, 0.1373, 0.001004, -0.981, 0.0357, -0.1909, -0.9793, -0.1918, -0.06409, -0.9922, -0.01051, -0.1243, -0.9793, -0.1918, -0.06409, -0.9854, 0.1442, -0.0907, -0.9922, -0.01051, -0.1243, -0.9793, -0.1918, -0.06409, -0.8825, 0.4466, -0.1477, -0.9854, 0.1442, -0.0907, 0.9748, 0.2217, -0.0239, 0.3602, 0.9275, -0.0999, 0.3606, 0.9295, 0.0775, 0.9991, 0.0421, -0.003901, 0.9994, 0.03476, -0.005383, 0.9748, 0.2217, -0.0239, 0.9259, -0.03851, 0.3759, 0.9991, 0.0421, -0.003901, 0.9748, 0.2217, -0.0239, 0.9748, 0.2217, -0.0239, 0.9108, 0.4116, 0.0322, 0.9259, -0.03851, 0.3759, 0.9748, 0.2217, -0.0239, 0.3606, 0.9295, 0.0775, 0.9108, 0.4116, 0.0322, 0.9108, 0.4116, 0.0322, 0.3606, 0.9295, 0.0775, 0.3652, 0.7341, 0.5724, 0.9108, 0.4116, 0.0322, 0.3652, 0.7341, 0.5724, 0.8467, 0.4275, 0.3168, 0.8467, 0.4275, 0.3168, 0.3652, 0.7341, 0.5724, 0.3187, 0.08579, 0.944, 0.8467, 0.4275, 0.3168, 0.3187, 0.08579, 0.944, 0.9259, -0.03851, 0.3759, 0.8467, 0.4275, 0.3168, 0.9259, -0.03851, 0.3759, 0.9108, 0.4116, 0.0322, 0.4579, -0.6828, 0.5693, 0.7634, -0.4872, 0.4241, 0.4525, -0.5227, 0.7225, 0.7634, -0.4872, 0.4241, 0.9259, -0.03851, 0.3759, 0.4525, -0.5227, 0.7225, 0.7674, 0.6377, -0.06668, 0.9997, 0.02241, -0.002212, 0.8781, -0.4764, -0.0434, 0.7674, 0.6377, -0.06668, 0.8781, -0.4764, -0.0434, 0.9386, 0.3074, -0.1569, 0.7674, 0.6377, -0.06668, 0.9386, 0.3074, -0.1569, 0.9404, 0.3264, -0.09579, 0.9404, 0.3264, -0.09579, 0.9386, 0.3074, -0.1569, 0.8781, -0.4764, -0.0434, 0.9404, 0.3264, -0.09579, 0.8781, -0.4764, -0.0434, 0.9955, -0.08831, -0.0347, 0.7877, -0.6123, 0.06799, 0.9955, -0.08831, -0.0347, 0.8781, -0.4764, -0.0434, 0.9955, -0.08831, -0.0347, 0.7877, -0.6123, 0.06799, 0.9997, 0.02267, 0.0003579, 0.9997, 0.02267, 0.0003579, 0.9997, 0.02267, 0.0003579, 0.9955, -0.08831, -0.0347, 0.9997, 0.02267, 0.0003579, 0.9997, 0.02517, 0.0006063, 0.9955, -0.08831, -0.0347, 0.9997, 0.02517, 0.0006063, 0.9996, 0.0262, -0.01089, 0.9955, -0.08831, -0.0347, 0.9997, 0.0234, -0.007518, 0.9955, -0.08831, -0.0347, 0.9996, 0.0262, -0.01089, 0.9997, 0.0234, -0.007518, 0.9404, 0.3264, -0.09579, 0.9955, -0.08831, -0.0347, 0.9404, 0.3264, -0.09579, 0.9997, 0.0234, -0.007518, 0.973, -0.2293, 0.02761, 0.973, -0.2293, 0.02761, 0.857, 0.5126, -0.0532, 0.9404, 0.3264, -0.09579, 0.973, -0.2293, 0.02761, 0.9321, -0.3599, 0.0416, 0.857, 0.5126, -0.0532, 0.973, -0.2293, 0.02761, 0.4031, -0.9097, 0.0996, 0.9321, -0.3599, 0.0416, 0.973, -0.2293, 0.02761, 0.403, -0.9098, 0.09961, 0.4031, -0.9097, 0.0996, 0.9404, 0.3264, -0.09579, 0.857, 0.5126, -0.0532, 0.7674, 0.6377, -0.06668, 0.8781, -0.4764, -0.0434, 0.4996, -0.8612, 0.09332, 0.7877, -0.6123, 0.06799, -0.0223, 0.9957, -0.09015, -0.0223, 0.995, -0.09715, -0.0222, 0.995, -0.09715, -0.0223, 0.9957, -0.09015, -0.0222, 0.9958, -0.08876, -0.0223, 0.995, -0.09715, -0.0223, 0.9957, -0.09015, -0.02227, 0.9954, -0.09364, -0.0222, 0.9958, -0.08876, -0.0223, 0.9957, -0.09015, -0.02225, 0.9953, -0.09398, -0.02227, 0.9954, -0.09364, 0.0001994, -0.1387, -0.9903, 0.01332, -0.6589, -0.7521, 0.01271, -0.6584, -0.7526, 0.0001994, -0.1387, -0.9903, 0.0002005, -0.1388, -0.9903, 0.01332, -0.6589, -0.7521, -0.007617, 0.1913, -0.9815, 0.0002005, -0.1388, -0.9903, 0.0001994, -0.1387, -0.9903, -0.007617, 0.1913, -0.9815, -0.007386, 0.1919, -0.9814, 0.0002005, -0.1388, -0.9903, -0.00636, -0.1118, -0.9937, -0.002473, -0.2796, -0.9601, -0.002477, -0.2796, -0.9601, -0.00636, -0.1118, -0.9937, -0.006357, -0.1119, -0.9937, -0.002473, -0.2796, -0.9601, -0.01007, 0.05916, -0.9982, -0.006357, -0.1119, -0.9937, -0.00636, -0.1118, -0.9937, -0.01007, 0.05916, -0.9982, -0.01007, 0.05916, -0.9982, -0.006357, -0.1119, -0.9937, -0.9997, -0.02511, -0.003071, -0.9997, -0.0224, -0.005607, -0.9997, -0.0226, -0.007204, -0.9991, 0.04118, -0.006699, -0.9997, -0.0226, -0.007204, -0.9997, -0.0224, -0.005607, -0.9991, 0.04118, -0.006699, -0.9997, -0.0224, -0.005607, -0.9998, -0.01904, -0.001421, -0.9958, 0.08788, 0.02679, -0.9991, 0.04118, -0.006699, -0.9998, -0.01904, -0.001421, -0.9958, 0.08788, 0.02679, -0.9894, 0.1395, 0.03992, -0.9991, 0.04118, -0.006699, -0.9894, 0.1395, 0.03992, -0.9958, 0.08788, 0.02679, -0.9995, 0.004807, 0.03111, -0.9894, 0.1395, 0.03992, -0.9995, 0.004807, 0.03111, -0.9987, 0.01862, 0.04652, -0.9995, 0.004807, 0.03111, -0.9998, -0.02122, 0.0002758, -0.9987, 0.01862, 0.04652, -0.9998, -0.02122, 0.0002758, -0.9995, 0.004807, 0.03111, -0.9997, -0.02269, 6.098e-05, -0.9998, -0.02122, 0.0002758, -0.9997, -0.02269, 6.098e-05, -0.9997, -0.02328, 0.0003882])] * 3)])

# ---- objects
ob_s_shotgun = bpy.data.objects.new('S_Shotgun', me_s_shotgun)

# ---- transforms, parenting, visibility, modifiers, constraints
ob_s_shotgun.location = (0.0, 0.0, 0.0)
ob_s_shotgun.rotation_euler = (1.571, -0.0, 0.0)

# ---- collection membership
col_collection.objects.link(ob_s_shotgun)

# ---- scene / render settings (as saved in the file)
scene.frame_start = 1; scene.frame_end = 250; scene.frame_set(1)
scene.render.engine = 'BLENDER_EEVEE_NEXT'
scene.cycles.sampling_pattern = 'TABULATED_SOBOL'
bpy.context.view_layer.update()

# ---- added for rendering (the .blend has no active camera and no usable light): camera, sun
cam_auto = bpy.data.cameras.new('AutoCamera')
cam_auto.lens = 50.0
cam_auto.sensor_width = 36.0
cam_auto.clip_end = 1000.0
ob_auto_camera = bpy.data.objects.new('AutoCamera', cam_auto)
scene.collection.objects.link(ob_auto_camera)
ob_auto_camera.location = (29.7768, -36.0669, 24.7841)
ob_auto_camera.rotation_euler = (1.09748, -7.21219e-08, 0.694738)
scene.camera = ob_auto_camera
light_auto_sun = bpy.data.lights.new('AutoSun', 'SUN')
light_auto_sun.energy = 3.0
light_auto_sun.angle = 0.0523599
ob_auto_sun = bpy.data.objects.new('AutoSun', light_auto_sun)
scene.collection.objects.link(ob_auto_sun)
ob_auto_sun.rotation_euler = (0.872665, 0.174533, 0.523599)
bpy.context.view_layer.update()
